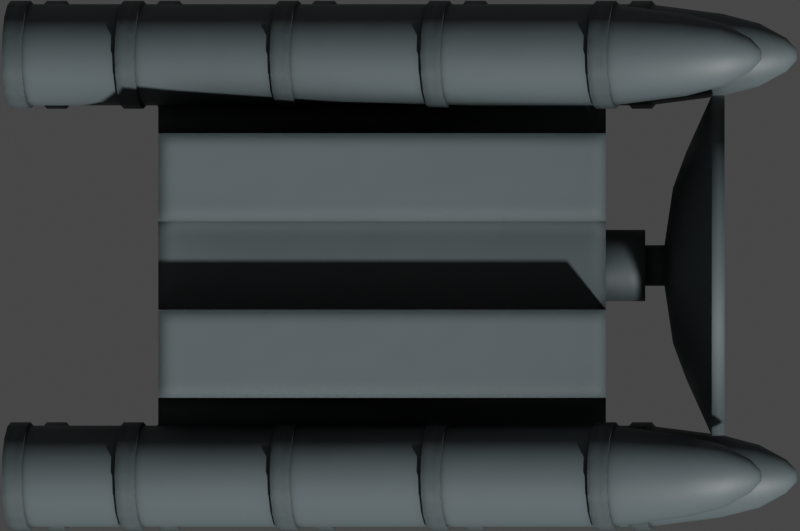 # Source: Crotale.blend  (saved by Blender 2.93.20; exported with 4.5.12 LTS)
import bpy
from mathutils import Matrix  # noqa: F401  (used for matrix-valued properties, if any)

bpy.ops.wm.read_factory_settings(use_empty=True)
scene = bpy.context.scene
scene.name = 'Scene'

# ---- collections
col_collection = bpy.data.collections.new('Collection'); scene.collection.children.link(col_collection)

# ---- materials (node trees are filled in below, after node groups)
mat_deck_dark = bpy.data.materials.new('Deck Dark')

# ---- node groups
ng_mk48_shader = bpy.data.node_groups.new('Mk48 Shader', 'ShaderNodeTree')
_s = ng_mk48_shader.interface.new_socket(name='BSDF', in_out='OUTPUT', socket_type='NodeSocketShader')
_s = ng_mk48_shader.interface.new_socket(name='Color', in_out='INPUT', socket_type='NodeSocketColor')
_s.default_value = (0.2529, 0.2529, 0.2529, 1.0)
_s = ng_mk48_shader.interface.new_socket(name='Roughness', in_out='INPUT', socket_type='NodeSocketFloat')
_s.subtype = 'FACTOR'
_s.default_value = 0.5
_s.min_value = 0.0
_s.max_value = 1.0
_s = ng_mk48_shader.interface.new_socket(name='Metallic', in_out='INPUT', socket_type='NodeSocketFloat')
_s.subtype = 'FACTOR'
_s.default_value = 1.0
_s.min_value = 0.0
_s.max_value = 1.0
_N = ng_mk48_shader.nodes; _L = ng_mk48_shader.links
n0 = _N.new('NodeGroupOutput'); n0.name = 'Group Output'; n0.location = (421, 0)
n1 = _N.new('ShaderNodeBsdfPrincipled'); n1.name = 'Principled BSDF'; n1.location = (131, 46)
n1.distribution = 'GGX'
n1.subsurface_method = 'BURLEY'
n1.inputs[3].default_value = 1.45
n1.inputs[27].default_value = (0.0, 0.0, 0.0, 1.0)
n1.inputs[28].default_value = 1.0
n2 = _N.new('ShaderNodeAmbientOcclusion'); n2.name = 'Ambient Occlusion'; n2.location = (-85, 128)
n2.samples = 8
n3 = _N.new('ShaderNodeBevel'); n3.name = 'Bevel'; n3.location = (-265, -248)
n3.inputs[0].default_value = 0.1
n4 = _N.new('NodeGroupInput'); n4.name = 'Mk48 Shader'; n4.location = (-468, -27)
n5 = _N.new('ShaderNodeNewGeometry'); n5.name = 'Geometry'; n5.location = (-875, -245)
n6 = _N.new('ShaderNodeBump'); n6.name = 'Bump'; n6.location = (-470, -299)
n6.inputs[0].default_value = 0.01
n6.inputs[1].default_value = 1.0
n6.inputs[2].default_value = 1.0
n7 = _N.new('ShaderNodeTexNoise'); n7.name = 'Noise Texture'; n7.location = (-671, -234)
n7.inputs[2].default_value = 2.0
_L.new(n1.outputs[0], n0.inputs[0])
_L.new(n2.outputs[0], n1.inputs[0])
_L.new(n4.outputs[0], n2.inputs[0])
_L.new(n4.outputs[1], n1.inputs[2])
_L.new(n4.outputs[2], n1.inputs[1])
_L.new(n3.outputs[0], n2.inputs[2])
_L.new(n5.outputs[0], n7.inputs[0])
_L.new(n7.outputs[0], n6.inputs[3])
_L.new(n6.outputs[0], n3.inputs[1])
_L.new(n3.outputs[0], n1.inputs[5])
n0.is_active_output = True
ng_auto_smooth = bpy.data.node_groups.new('Auto Smooth', 'GeometryNodeTree')
_s = ng_auto_smooth.interface.new_socket(name='Geometry', in_out='OUTPUT', socket_type='NodeSocketGeometry')
_s = ng_auto_smooth.interface.new_socket(name='Geometry', in_out='INPUT', socket_type='NodeSocketGeometry')
_s = ng_auto_smooth.interface.new_socket(name='Angle', in_out='INPUT', socket_type='NodeSocketFloat')
_s.subtype = 'ANGLE'
_s.min_value = 0.0
_s.max_value = 3.142
ng_auto_smooth.is_modifier = True
_N = ng_auto_smooth.nodes; _L = ng_auto_smooth.links
n0 = _N.new('NodeGroupOutput'); n0.name = 'Group Output'; n0.location = (480, -100)
n1 = _N.new('NodeGroupInput'); n1.name = 'Group Input'; n1.location = (-420, -300)
n2 = _N.new('NodeGroupInput'); n2.name = 'Group Input.001'; n2.location = (-60, -100)
n3 = _N.new('GeometryNodeSetShadeSmooth'); n3.name = 'Set Shade Smooth'; n3.location = (120, -100)
n3.domain = 'EDGE'
n4 = _N.new('GeometryNodeSetShadeSmooth'); n4.name = 'Set Shade Smooth.001'; n4.location = (300, -100)
n5 = _N.new('GeometryNodeInputMeshEdgeAngle'); n5.name = 'Edge Angle'; n5.location = (-420, -220)
n6 = _N.new('GeometryNodeInputEdgeSmooth'); n6.name = 'Is Edge Smooth'; n6.location = (-60, -160)
n7 = _N.new('GeometryNodeInputShadeSmooth'); n7.name = 'Is Face Smooth'; n7.location = (-240, -340)
n8 = _N.new('FunctionNodeBooleanMath'); n8.name = 'Boolean Math'; n8.location = (-60, -220)
n9 = _N.new('FunctionNodeCompare'); n9.name = 'Compare'; n9.location = (-240, -180)
n9.operation = 'LESS_EQUAL'
_L.new(n5.outputs[0], n9.inputs[0])
_L.new(n4.outputs[0], n0.inputs[0])
_L.new(n1.outputs[1], n9.inputs[1])
_L.new(n9.outputs[0], n8.inputs[0])
_L.new(n7.outputs[0], n8.inputs[1])
_L.new(n2.outputs[0], n3.inputs[0])
_L.new(n6.outputs[0], n3.inputs[1])
_L.new(n3.outputs[0], n4.inputs[0])
_L.new(n8.outputs[0], n3.inputs[2])
n0.is_active_output = True

# ---- material node trees
mat_deck_dark.use_nodes = True; mat_deck_dark.node_tree.nodes.clear()
_N = mat_deck_dark.node_tree.nodes; _L = mat_deck_dark.node_tree.links
n0 = _N.new('ShaderNodeOutputMaterial'); n0.name = 'Material Output'; n0.location = (300, 300)
n1 = _N.new('ShaderNodeGroup'); n1.name = 'Mk48 Shader'; n1.location = (-18, 321)
n1.label = 'Mk48 Shader'
n1.node_tree = ng_mk48_shader
n1.inputs[0].default_value = (0.1081, 0.1348, 0.1424, 1.0)
n1.inputs[1].default_value = 0.5
n1.inputs[2].default_value = 0.0
_L.new(n1.outputs[0], n0.inputs[0])
n0.is_active_output = True

# ---- world
world_world = bpy.data.worlds.new('World'); scene.world = world_world
world_world.use_nodes = True; world_world.node_tree.nodes.clear()
_N = world_world.node_tree.nodes; _L = world_world.node_tree.links
n0 = _N.new('ShaderNodeOutputWorld'); n0.name = 'World Output'; n0.location = (300, 300)
n1 = _N.new('ShaderNodeBackground'); n1.name = 'Background'; n1.location = (10, 300)
n1.inputs[0].default_value = (0.05088, 0.05088, 0.05088, 1.0)
_L.new(n1.outputs[0], n0.inputs[0])
n0.is_active_output = True
world_world.color = (0.05088, 0.05088, 0.05088)
world_world.use_sun_shadow = False
world_world.sun_shadow_jitter_overblur = 0.0

# ---- cameras
cam_camera = bpy.data.cameras.new('Camera')
cam_camera.type = 'ORTHO'
cam_camera.clip_end = 100.0
cam_camera.ortho_scale = 3.575
cam_camera.show_mist = True

# ---- meshes
me_cylinder_001 = bpy.data.meshes.new('Cylinder.001')
me_cylinder_001.from_pydata([(-1.589, -0.7153, -0.4622), (1.799, -0.9165, -0.4622), (-1.589, -0.7325, -0.5488), (1.799, -0.9184, -0.4718), (-1.589, -0.7816, -0.6223), (1.799, -0.9239, -0.48), (-1.589, -0.855, -0.6714), (1.799, -0.932, -0.4855), (-1.589, -0.9416, -0.6886), (1.799, -0.9416, -0.4874), (-1.589, -1.028, -0.6714), (1.799, -0.9513, -0.4855), (-1.589, -1.102, -0.6223), (1.799, -0.9594, -0.48), (-1.589, -1.151, -0.5488), (1.799, -0.9649, -0.4718), (-1.589, -1.168, -0.4622), (1.799, -0.9668, -0.4622), (-1.589, -1.151, -0.3756), (1.799, -0.9649, -0.4526), (-1.589, -1.102, -0.3021), (1.799, -0.9594, -0.4444), (-1.589, -1.028, -0.2531), (1.799, -0.9513, -0.439), (-1.589, -0.9416, -0.2358), (1.799, -0.9416, -0.4371), (-1.589, -0.855, -0.2531), (1.799, -0.932, -0.439), (-1.589, -0.7816, -0.3021), (1.799, -0.9239, -0.4444), (-1.589, -0.7325, -0.3756), (1.799, -0.9184, -0.4526), (1.126, -0.7153, -0.4622), (1.126, -0.7325, -0.5488), (1.126, -0.7816, -0.6223), (1.126, -0.855, -0.6714), (1.126, -0.9416, -0.6886), (1.126, -1.028, -0.6714), (1.126, -1.102, -0.6223), (1.126, -1.151, -0.5488), (1.126, -1.168, -0.4622), (1.126, -1.151, -0.3756), (1.126, -1.102, -0.3021), (1.126, -1.028, -0.2531), (1.126, -0.9416, -0.2358), (1.126, -0.855, -0.2531), (1.126, -0.7816, -0.3021), (1.126, -0.7325, -0.3756), (1.462, -0.7578, -0.4622), (1.462, -0.7718, -0.5326), (1.462, -0.8117, -0.5922), (1.462, -0.8713, -0.6321), (1.462, -0.9416, -0.646), (1.462, -1.012, -0.6321), (1.462, -1.072, -0.5922), (1.462, -1.111, -0.5326), (1.462, -1.125, -0.4622), (1.462, -1.111, -0.3919), (1.462, -1.072, -0.3322), (1.462, -1.012, -0.2924), (1.462, -0.9416, -0.2784), (1.462, -0.8713, -0.2924), (1.462, -0.8117, -0.3322), (1.462, -0.7718, -0.3919), (1.631, -0.8016, -0.4622), (1.631, -0.8122, -0.5158), (1.631, -0.8426, -0.5613), (1.631, -0.888, -0.5916), (1.631, -0.9416, -0.6023), (1.631, -0.9952, -0.5916), (1.631, -1.041, -0.5613), (1.631, -1.071, -0.5158), (1.631, -1.082, -0.4622), (1.631, -1.071, -0.4086), (1.631, -1.041, -0.3632), (1.631, -0.9952, -0.3328), (1.631, -0.9416, -0.3222), (1.631, -0.888, -0.3328), (1.631, -0.8426, -0.3632), (1.631, -0.8122, -0.4086), (1.753, -0.8672, -0.4622), (1.753, -0.8729, -0.4907), (1.753, -0.889, -0.5148), (1.753, -0.9132, -0.531), (1.753, -0.9416, -0.5366), (1.753, -0.9701, -0.531), (1.753, -0.9943, -0.5148), (1.753, -1.01, -0.4907), (1.753, -1.016, -0.4622), (1.753, -1.01, -0.4337), (1.753, -0.9943, -0.4096), (1.753, -0.9701, -0.3935), (1.753, -0.9416, -0.3878), (1.753, -0.9132, -0.3935), (1.753, -0.889, -0.4096), (1.753, -0.8729, -0.4337)], [], [(80, 1, 3, 81), (81, 3, 5, 82), (82, 5, 7, 83), (83, 7, 9, 84), (84, 9, 11, 85), (85, 11, 13, 86), (86, 13, 15, 87), (87, 15, 17, 88), (88, 17, 19, 89), (89, 19, 21, 90), (90, 21, 23, 91), (91, 23, 25, 92), (92, 25, 27, 93), (93, 27, 29, 94), (3, 1, 31, 29, 27, 25, 23, 21, 19, 17, 15, 13, 11, 9, 7, 5), (94, 29, 31, 95), (95, 31, 1, 80), (0, 2, 4, 6, 8, 10, 12, 14, 16, 18, 20, 22, 24, 26, 28, 30), (30, 47, 32, 0), (28, 46, 47, 30), (26, 45, 46, 28), (24, 44, 45, 26), (22, 43, 44, 24), (20, 42, 43, 22), (18, 41, 42, 20), (16, 40, 41, 18), (14, 39, 40, 16), (12, 38, 39, 14), (10, 37, 38, 12), (8, 36, 37, 10), (6, 35, 36, 8), (4, 34, 35, 6), (2, 33, 34, 4), (0, 32, 33, 2), (47, 63, 48, 32), (46, 62, 63, 47), (45, 61, 62, 46), (44, 60, 61, 45), (43, 59, 60, 44), (42, 58, 59, 43), (41, 57, 58, 42), (40, 56, 57, 41), (39, 55, 56, 40), (38, 54, 55, 39), (37, 53, 54, 38), (36, 52, 53, 37), (35, 51, 52, 36), (34, 50, 51, 35), (33, 49, 50, 34), (32, 48, 49, 33), (63, 79, 64, 48), (62, 78, 79, 63), (61, 77, 78, 62), (60, 76, 77, 61), (59, 75, 76, 60), (58, 74, 75, 59), (57, 73, 74, 58), (56, 72, 73, 57), (55, 71, 72, 56), (54, 70, 71, 55), (53, 69, 70, 54), (52, 68, 69, 53), (51, 67, 68, 52), (50, 66, 67, 51), (49, 65, 66, 50), (48, 64, 65, 49), (79, 95, 80, 64), (78, 94, 95, 79), (77, 93, 94, 78), (76, 92, 93, 77), (75, 91, 92, 76), (74, 90, 91, 75), (73, 89, 90, 74), (72, 88, 89, 73), (71, 87, 88, 72), (70, 86, 87, 71), (69, 85, 86, 70), (68, 84, 85, 69), (67, 83, 84, 68), (66, 82, 83, 67), (65, 81, 82, 66), (64, 80, 81, 65)])
me_cylinder_001.polygons.foreach_set('use_smooth', [True] * 82)
_uv = me_cylinder_001.uv_layers.new(name='UVMap')
_uv.uv.foreach_set('vector', [1.0, 0.9931, 1.0, 1.0, 0.9375, 1.0, 0.9375, 0.9931, 0.9375, 0.9931, 0.9375, 1.0, 0.875, 1.0, 0.875, 0.9931, 0.875, 0.9931, 0.875, 1.0, 0.8125, 1.0, 0.8125, 0.9931, 0.8125, 0.9931, 0.8125, 1.0, 0.75, 1.0, 0.75, 0.9931, 0.75, 0.9931, 0.75, 1.0, 0.6875, 1.0, 0.6875, 0.9931, 0.6875, 0.9931, 0.6875, 1.0, 0.625, 1.0, 0.625, 0.9931, 0.625, 0.9931, 0.625, 1.0, 0.5625, 1.0, 0.5625, 0.9931, 0.5625, 0.9931, 0.5625, 1.0, 0.5, 1.0, 0.5, 0.9931, 0.5, 0.9931, 0.5, 1.0, 0.4375, 1.0, 0.4375, 0.9931, 0.4375, 0.9931, 0.4375, 1.0, 0.375, 1.0, 0.375, 0.9931, 0.375, 0.9931, 0.375, 1.0, 0.3125, 1.0, 0.3125, 0.9931, 0.3125, 0.9931, 0.3125, 1.0, 0.25, 1.0, 0.25, 0.9931, 0.25, 0.9931, 0.25, 1.0, 0.1875, 1.0, 0.1875, 0.9931, 0.1875, 0.9931, 0.1875, 1.0, 0.125, 1.0, 0.125, 0.9931, 0.3418, 0.4717, 0.25, 0.49, 0.1582, 0.4717, 0.08029, 0.4197, 0.02827, 0.3418, 0.01, 0.25, 0.02827, 0.1582, 0.08029, 0.08029, 0.1582, 0.02827, 0.25, 0.01, 0.3418, 0.02827, 0.4197, 0.08029, 0.4717, 0.1582, 0.49, 0.25, 0.4717, 0.3418, 0.4197, 0.4197, 0.125, 0.9931, 0.125, 1.0, 0.0625, 1.0, 0.0625, 0.9931, 0.0625, 0.9931, 0.0625, 1.0, 0.0, 1.0, 0.0, 0.9931, 0.75, 0.49, 0.8418, 0.4717, 0.9197, 0.4197, 0.9717, 0.3418, 0.99, 0.25, 0.9717, 0.1582, 0.9197, 0.08029, 0.8418, 0.02827, 0.75, 0.01, 0.6582, 0.02827, 0.5803, 0.08029, 0.5283, 0.1582, 0.51, 0.25, 0.5283, 0.3418, 0.5803, 0.4197, 0.6582, 0.4717, 0.0625, 0.5, 0.0625, 0.8987, 0.0, 0.8987, 0.0, 0.5, 0.125, 0.5, 0.125, 0.8987, 0.0625, 0.8987, 0.0625, 0.5, 0.1875, 0.5, 0.1875, 0.8987, 0.125, 0.8987, 0.125, 0.5, 0.25, 0.5, 0.25, 0.8987, 0.1875, 0.8987, 0.1875, 0.5, 0.3125, 0.5, 0.3125, 0.8987, 0.25, 0.8987, 0.25, 0.5, 0.375, 0.5, 0.375, 0.8987, 0.3125, 0.8987, 0.3125, 0.5, 0.4375, 0.5, 0.4375, 0.8987, 0.375, 0.8987, 0.375, 0.5, 0.5, 0.5, 0.5, 0.8987, 0.4375, 0.8987, 0.4375, 0.5, 0.5625, 0.5, 0.5625, 0.8987, 0.5, 0.8987, 0.5, 0.5, 0.625, 0.5, 0.625, 0.8987, 0.5625, 0.8987, 0.5625, 0.5, 0.6875, 0.5, 0.6875, 0.8987, 0.625, 0.8987, 0.625, 0.5, 0.75, 0.5, 0.75, 0.8987, 0.6875, 0.8987, 0.6875, 0.5, 0.8125, 0.5, 0.8125, 0.8987, 0.75, 0.8987, 0.75, 0.5, 0.875, 0.5, 0.875, 0.8987, 0.8125, 0.8987, 0.8125, 0.5, 0.9375, 0.5, 0.9375, 0.8987, 0.875, 0.8987, 0.875, 0.5, 1.0, 0.5, 1.0, 0.8987, 0.9375, 0.8987, 0.9375, 0.5, 0.0625, 0.8987, 0.0625, 0.9493, 0.0, 0.9493, 0.0, 0.8987, 0.125, 0.8987, 0.125, 0.9493, 0.0625, 0.9493, 0.0625, 0.8987, 0.1875, 0.8987, 0.1875, 0.9493, 0.125, 0.9493, 0.125, 0.8987, 0.25, 0.8987, 0.25, 0.9493, 0.1875, 0.9493, 0.1875, 0.8987, 0.3125, 0.8987, 0.3125, 0.9493, 0.25, 0.9493, 0.25, 0.8987, 0.375, 0.8987, 0.375, 0.9493, 0.3125, 0.9493, 0.3125, 0.8987, 0.4375, 0.8987, 0.4375, 0.9493, 0.375, 0.9493, 0.375, 0.8987, 0.5, 0.8987, 0.5, 0.9493, 0.4375, 0.9493, 0.4375, 0.8987, 0.5625, 0.8987, 0.5625, 0.9493, 0.5, 0.9493, 0.5, 0.8987, 0.625, 0.8987, 0.625, 0.9493, 0.5625, 0.9493, 0.5625, 0.8987, 0.6875, 0.8987, 0.6875, 0.9493, 0.625, 0.9493, 0.625, 0.8987, 0.75, 0.8987, 0.75, 0.9493, 0.6875, 0.9493, 0.6875, 0.8987, 0.8125, 0.8987, 0.8125, 0.9493, 0.75, 0.9493, 0.75, 0.8987, 0.875, 0.8987, 0.875, 0.9493, 0.8125, 0.9493, 0.8125, 0.8987, 0.9375, 0.8987, 0.9375, 0.9493, 0.875, 0.9493, 0.875, 0.8987, 1.0, 0.8987, 1.0, 0.9493, 0.9375, 0.9493, 0.9375, 0.8987, 0.0625, 0.9493, 0.0625, 0.9747, 0.0, 0.9747, 0.0, 0.9493, 0.125, 0.9493, 0.125, 0.9747, 0.0625, 0.9747, 0.0625, 0.9493, 0.1875, 0.9493, 0.1875, 0.9747, 0.125, 0.9747, 0.125, 0.9493, 0.25, 0.9493, 0.25, 0.9747, 0.1875, 0.9747, 0.1875, 0.9493, 0.3125, 0.9493, 0.3125, 0.9747, 0.25, 0.9747, 0.25, 0.9493, 0.375, 0.9493, 0.375, 0.9747, 0.3125, 0.9747, 0.3125, 0.9493, 0.4375, 0.9493, 0.4375, 0.9747, 0.375, 0.9747, 0.375, 0.9493, 0.5, 0.9493, 0.5, 0.9747, 0.4375, 0.9747, 0.4375, 0.9493, 0.5625, 0.9493, 0.5625, 0.9747, 0.5, 0.9747, 0.5, 0.9493, 0.625, 0.9493, 0.625, 0.9747, 0.5625, 0.9747, 0.5625, 0.9493, 0.6875, 0.9493, 0.6875, 0.9747, 0.625, 0.9747, 0.625, 0.9493, 0.75, 0.9493, 0.75, 0.9747, 0.6875, 0.9747, 0.6875, 0.9493, 0.8125, 0.9493, 0.8125, 0.9747, 0.75, 0.9747, 0.75, 0.9493, 0.875, 0.9493, 0.875, 0.9747, 0.8125, 0.9747, 0.8125, 0.9493, 0.9375, 0.9493, 0.9375, 0.9747, 0.875, 0.9747, 0.875, 0.9493, 1.0, 0.9493, 1.0, 0.9747, 0.9375, 0.9747, 0.9375, 0.9493, 0.0625, 0.9747, 0.0625, 0.9931, 0.0, 0.9931, 0.0, 0.9747, 0.125, 0.9747, 0.125, 0.9931, 0.0625, 0.9931, 0.0625, 0.9747, 0.1875, 0.9747, 0.1875, 0.9931, 0.125, 0.9931, 0.125, 0.9747, 0.25, 0.9747, 0.25, 0.9931, 0.1875, 0.9931, 0.1875, 0.9747, 0.3125, 0.9747, 0.3125, 0.9931, 0.25, 0.9931, 0.25, 0.9747, 0.375, 0.9747, 0.375, 0.9931, 0.3125, 0.9931, 0.3125, 0.9747, 0.4375, 0.9747, 0.4375, 0.9931, 0.375, 0.9931, 0.375, 0.9747, 0.5, 0.9747, 0.5, 0.9931, 0.4375, 0.9931, 0.4375, 0.9747, 0.5625, 0.9747, 0.5625, 0.9931, 0.5, 0.9931, 0.5, 0.9747, 0.625, 0.9747, 0.625, 0.9931, 0.5625, 0.9931, 0.5625, 0.9747, 0.6875, 0.9747, 0.6875, 0.9931, 0.625, 0.9931, 0.625, 0.9747, 0.75, 0.9747, 0.75, 0.9931, 0.6875, 0.9931, 0.6875, 0.9747, 0.8125, 0.9747, 0.8125, 0.9931, 0.75, 0.9931, 0.75, 0.9747, 0.875, 0.9747, 0.875, 0.9931, 0.8125, 0.9931, 0.8125, 0.9747, 0.9375, 0.9747, 0.9375, 0.9931, 0.875, 0.9931, 0.875, 0.9747, 1.0, 0.9747, 1.0, 0.9931, 0.9375, 0.9931, 0.9375, 0.9747])
me_cylinder_001.materials.append(mat_deck_dark)
me_cylinder_001.use_remesh_fix_poles = True
me_cylinder_001.use_remesh_preserve_attributes = False
me_cylinder_001.update()
me_cylinder_002 = bpy.data.meshes.new('Cylinder.002')
me_cylinder_002.from_pydata([(-0.2402, 0.09106, -9.877e-08), (-0.1446, 0.347, -1.297e-07), (-0.2402, 0.08931, -0.01776), (-0.1446, 0.3403, -0.06769), (-0.2402, 0.08413, -0.03485), (-0.1446, 0.3205, -0.1328), (-0.2402, 0.07571, -0.05059), (-0.1446, 0.2885, -0.1928), (-0.2402, 0.06439, -0.06439), (-0.1446, 0.2453, -0.2453), (-0.2402, 0.05059, -0.07571), (-0.1446, 0.1928, -0.2885), (-0.2402, 0.03485, -0.08413), (-0.1446, 0.1328, -0.3205), (-0.2402, 0.01776, -0.08931), (-0.1446, 0.06769, -0.3403), (-0.2402, -2.941e-08, -0.09106), (-0.1446, -2.97e-08, -0.347), (-0.2402, -0.01776, -0.08931), (-0.1446, -0.06769, -0.3403), (-0.2402, -0.03485, -0.08413), (-0.1446, -0.1328, -0.3205), (-0.2402, -0.05059, -0.07571), (-0.1446, -0.1928, -0.2885), (-0.2402, -0.06439, -0.06439), (-0.1446, -0.2453, -0.2453), (-0.2402, -0.07571, -0.05059), (-0.1446, -0.2885, -0.1928), (-0.2402, -0.08413, -0.03485), (-0.1446, -0.3205, -0.1328), (-0.2402, -0.08931, -0.01776), (-0.1446, -0.3403, -0.06769), (-0.2402, -0.09106, -9.703e-08), (-0.1446, -0.347, -4.226e-08), (-0.2402, -0.08931, 0.01776), (-0.1446, -0.3403, 0.06769), (-0.2402, -0.08413, 0.03485), (-0.1446, -0.3205, 0.1328), (-0.2402, -0.07571, 0.05059), (-0.1446, -0.2885, 0.1928), (-0.2402, -0.06439, 0.06439), (-0.1446, -0.2453, 0.2453), (-0.2402, -0.05059, 0.07571), (-0.1446, -0.1928, 0.2885), (-0.2402, -0.03485, 0.08413), (-0.1446, -0.1328, 0.3205), (-0.2402, -0.01776, 0.08931), (-0.1446, -0.06769, 0.3403), (-0.2402, 5.219e-09, 0.09106), (-0.1446, 5.693e-09, 0.347), (-0.2402, 0.01776, 0.08931), (-0.1446, 0.06769, 0.3403), (-0.2402, 0.03485, 0.08413), (-0.1446, 0.1328, 0.3205), (-0.2402, 0.05059, 0.07571), (-0.1446, 0.1928, 0.2885), (-0.2402, 0.06439, 0.06439), (-0.1446, 0.2453, 0.2453), (-0.2402, 0.07571, 0.05059), (-0.1446, 0.2885, 0.1928), (-0.2402, 0.08413, 0.03485), (-0.1446, 0.3205, 0.1328), (-0.2402, 0.08931, 0.01776), (-0.1446, 0.3403, 0.06769), (-0.02874, 0.7604, -1.264e-07), (-0.02874, 0.7458, -0.1483), (0.02874, 0.7458, -0.1483), (0.02874, 0.7604, -1.287e-07), (-0.02874, 0.7025, -0.291), (0.02874, 0.7025, -0.291), (-0.02874, 0.6322, -0.4224), (0.02874, 0.6322, -0.4224), (-0.02874, 0.5377, -0.5377), (0.02874, 0.5377, -0.5377), (-0.02874, 0.4224, -0.6322), (0.02874, 0.4224, -0.6322), (-0.02874, 0.291, -0.7025), (0.02874, 0.291, -0.7025), (-0.02874, 0.1483, -0.7458), (0.02874, 0.1483, -0.7458), (-0.02874, -3.757e-08, -0.7604), (0.02874, -3.757e-08, -0.7604), (-0.02874, -0.1483, -0.7458), (0.02874, -0.1483, -0.7458), (-0.02874, -0.291, -0.7025), (0.02874, -0.291, -0.7025), (-0.02874, -0.4224, -0.6322), (0.02874, -0.4224, -0.6322), (-0.02874, -0.5377, -0.5377), (0.02874, -0.5377, -0.5377), (-0.02874, -0.6322, -0.4224), (0.02874, -0.6322, -0.4224), (-0.02874, -0.7025, -0.291), (0.02874, -0.7025, -0.291), (-0.02874, -0.7458, -0.1483), (0.02874, -0.7458, -0.1483), (-0.02874, -0.7604, -5.97e-08), (0.02874, -0.7604, -6.208e-08), (-0.02874, -0.7458, 0.1483), (0.02874, -0.7458, 0.1483), (-0.02874, -0.7025, 0.291), (0.02874, -0.7025, 0.291), (-0.02874, -0.6322, 0.4224), (0.02874, -0.6322, 0.4224), (-0.02874, -0.5377, 0.5377), (0.02874, -0.5377, 0.5377), (-0.02874, -0.4224, 0.6322), (0.02874, -0.4224, 0.6322), (-0.02874, -0.291, 0.7025), (0.02874, -0.291, 0.7025), (-0.02874, -0.1483, 0.7458), (0.02874, -0.1483, 0.7458), (-0.02874, 4.74e-09, 0.7604), (0.02874, 4.74e-09, 0.7604), (-0.02874, 0.1483, 0.7458), (0.02874, 0.1483, 0.7458), (-0.02874, 0.291, 0.7025), (0.02874, 0.291, 0.7025), (-0.02874, 0.4224, 0.6322), (0.02874, 0.4224, 0.6322), (-0.02874, 0.5377, 0.5377), (0.02874, 0.5377, 0.5377), (-0.02874, 0.6322, 0.4224), (0.02874, 0.6322, 0.4224), (-0.02874, 0.7025, 0.291), (0.02874, 0.7025, 0.291), (-0.02874, 0.7458, 0.1483), (0.02874, 0.7458, 0.1483), (-0.1434, 0.5058, -1.33e-07), (-0.1434, 0.496, -0.09867), (-0.08587, 0.496, -0.09867), (-0.08587, 0.5058, -1.344e-07), (-0.1434, 0.4673, -0.1935), (-0.08587, 0.4673, -0.1935), (-0.1434, 0.4205, -0.281), (-0.08587, 0.4205, -0.281), (-0.1434, 0.3576, -0.3576), (-0.08587, 0.3576, -0.3576), (-0.1434, 0.281, -0.4205), (-0.08587, 0.281, -0.4205), (-0.1434, 0.1935, -0.4673), (-0.08587, 0.1935, -0.4673), (-0.1434, 0.09867, -0.496), (-0.08587, 0.09867, -0.496), (-0.1434, -3.089e-08, -0.5058), (-0.08587, -3.089e-08, -0.5058), (-0.1434, -0.09867, -0.496), (-0.08587, -0.09867, -0.496), (-0.1434, -0.1935, -0.4673), (-0.08587, -0.1935, -0.4673), (-0.1434, -0.281, -0.4205), (-0.08587, -0.281, -0.4205), (-0.1434, -0.3576, -0.3576), (-0.08587, -0.3576, -0.3576), (-0.1434, -0.4205, -0.281), (-0.08587, -0.4205, -0.281), (-0.1434, -0.4673, -0.1935), (-0.08587, -0.4673, -0.1935), (-0.1434, -0.496, -0.09867), (-0.08587, -0.496, -0.09867), (-0.1434, -0.5058, -7.304e-08), (-0.08587, -0.5058, -7.733e-08), (-0.1434, -0.496, 0.09867), (-0.08587, -0.496, 0.09867), (-0.1434, -0.4673, 0.1935), (-0.08587, -0.4673, 0.1935), (-0.1434, -0.4205, 0.281), (-0.08587, -0.4205, 0.281), (-0.1434, -0.3576, 0.3576), (-0.08587, -0.3576, 0.3576), (-0.1434, -0.281, 0.4205), (-0.08587, -0.281, 0.4205), (-0.1434, -0.1935, 0.4673), (-0.08587, -0.1935, 0.4673), (-0.1434, -0.09867, 0.496), (-0.08587, -0.09867, 0.496), (-0.1434, 5.693e-09, 0.5058), (-0.08587, 5.693e-09, 0.5058), (-0.1434, 0.09867, 0.496), (-0.08587, 0.09867, 0.496), (-0.1434, 0.1935, 0.4673), (-0.08587, 0.1935, 0.4673), (-0.1434, 0.281, 0.4205), (-0.08587, 0.281, 0.4205), (-0.1434, 0.3576, 0.3576), (-0.08587, 0.3576, 0.3576), (-0.1434, 0.4205, 0.281), (-0.08587, 0.4205, 0.281), (-0.1434, 0.4673, 0.1935), (-0.08587, 0.4673, 0.1935), (-0.1434, 0.496, 0.09867), (-0.08587, 0.496, 0.09867), (-0.2021, 0.347, -1.295e-07), (-0.2021, 0.3403, -0.06769), (-0.2021, 0.3205, -0.1328), (-0.2021, 0.2885, -0.1928), (-0.2021, 0.2453, -0.2453), (-0.2021, 0.1928, -0.2885), (-0.2021, 0.1328, -0.3205), (-0.2021, 0.06769, -0.3403), (-0.2021, -2.97e-08, -0.347), (-0.2021, -0.06769, -0.3403), (-0.2021, -0.1328, -0.3205), (-0.2021, -0.1928, -0.2885), (-0.2021, -0.2453, -0.2453), (-0.2021, -0.2885, -0.1928), (-0.2021, -0.3205, -0.1328), (-0.2021, -0.3403, -0.06769), (-0.2021, -0.347, -8.434e-08), (-0.2021, -0.3403, 0.06769), (-0.2021, -0.3205, 0.1328), (-0.2021, -0.2885, 0.1928), (-0.2021, -0.2453, 0.2453), (-0.2021, -0.1928, 0.2885), (-0.2021, -0.1328, 0.3205), (-0.2021, -0.06769, 0.3403), (-0.2021, 5.693e-09, 0.347), (-0.2021, 0.06769, 0.3403), (-0.2021, 0.1328, 0.3205), (-0.2021, 0.1928, 0.2885), (-0.2021, 0.2453, 0.2453), (-0.2021, 0.2885, 0.1928), (-0.2021, 0.3205, 0.1328), (-0.2021, 0.3403, 0.06769), (-0.3258, 0.09106, -9.738e-08), (-0.3258, 0.08931, -0.01776), (-0.3258, 0.08413, -0.03485), (-0.3258, 0.07571, -0.05059), (-0.3258, 0.06439, -0.06439), (-0.3258, 0.05059, -0.07571), (-0.3258, 0.03485, -0.08413), (-0.3258, 0.01776, -0.08931), (-0.3258, -2.172e-08, -0.09106), (-0.3258, -0.01776, -0.08931), (-0.3258, -0.03485, -0.08413), (-0.3258, -0.05059, -0.07571), (-0.3258, -0.06439, -0.06439), (-0.3258, -0.07571, -0.05059), (-0.3258, -0.08413, -0.03485), (-0.3258, -0.08931, -0.01776), (-0.3258, -0.09106, -9.564e-08), (-0.3258, -0.08931, 0.01776), (-0.3258, -0.08413, 0.03485), (-0.3258, -0.07571, 0.05059), (-0.3258, -0.06439, 0.06439), (-0.3258, -0.05059, 0.07571), (-0.3258, -0.03485, 0.08413), (-0.3258, -0.01776, 0.08931), (-0.3258, 1.291e-08, 0.09106), (-0.3258, 0.01776, 0.08931), (-0.3258, 0.03485, 0.08413), (-0.3258, 0.05059, 0.07571), (-0.3258, 0.06439, 0.06439), (-0.3258, 0.07571, 0.05059), (-0.3258, 0.08413, 0.03485), (-0.3258, 0.08931, 0.01776), (-0.3258, 0.1595, -1.706e-07), (-0.3258, 0.1564, -0.03112), (-0.3258, 0.1474, -0.06104), (-0.3258, 0.1326, -0.08861), (-0.3258, 0.1128, -0.1128), (-0.3258, 0.08861, -0.1326), (-0.3258, 0.06104, -0.1474), (-0.3258, 0.03112, -0.1564), (-0.3258, -5.231e-08, -0.1595), (-0.3258, -0.03112, -0.1564), (-0.3258, -0.06104, -0.1474), (-0.3258, -0.08861, -0.1326), (-0.3258, -0.1128, -0.1128), (-0.3258, -0.1326, -0.08861), (-0.3258, -0.1474, -0.06104), (-0.3258, -0.1564, -0.03112), (-0.3258, -0.1595, -1.675e-07), (-0.3258, -0.1564, 0.03112), (-0.3258, -0.1474, 0.06104), (-0.3258, -0.1326, 0.08861), (-0.3258, -0.1128, 0.1128), (-0.3258, -0.08861, 0.1326), (-0.3258, -0.06104, 0.1474), (-0.3258, -0.03112, 0.1564), (-0.3258, 8.357e-09, 0.1595), (-0.3258, 0.03112, 0.1564), (-0.3258, 0.06104, 0.1474), (-0.3258, 0.08861, 0.1326), (-0.3258, 0.1128, 0.1128), (-0.3258, 0.1326, 0.08861), (-0.3258, 0.1474, 0.06104), (-0.3258, 0.1564, 0.03112), (-0.6528, 0.1595, -1.629e-07), (-0.6528, 0.1564, -0.03112), (-0.6528, 0.1474, -0.06104), (-0.6528, 0.1326, -0.08861), (-0.6528, 0.1128, -0.1128), (-0.6528, 0.08861, -0.1326), (-0.6528, 0.06104, -0.1474), (-0.6528, 0.03112, -0.1564), (-0.6528, -6.288e-09, -0.1595), (-0.6528, -0.03112, -0.1564), (-0.6528, -0.06104, -0.1474), (-0.6528, -0.08861, -0.1326), (-0.6528, -0.1128, -0.1128), (-0.6528, -0.1326, -0.08861), (-0.6528, -0.1474, -0.06104), (-0.6528, -0.1564, -0.03112), (-0.6528, -0.1595, -1.598e-07), (-0.6528, -0.1564, 0.03112), (-0.6528, -0.1474, 0.06104), (-0.6528, -0.1326, 0.08861), (-0.6528, -0.1128, 0.1128), (-0.6528, -0.08861, 0.1326), (-0.6528, -0.06104, 0.1474), (-0.6528, -0.03112, 0.1564), (-0.6528, 5.438e-08, 0.1595), (-0.6528, 0.03112, 0.1564), (-0.6528, 0.06104, 0.1474), (-0.6528, 0.08861, 0.1326), (-0.6528, 0.1128, 0.1128), (-0.6528, 0.1326, 0.08861), (-0.6528, 0.1474, 0.06104), (-0.6528, 0.1564, 0.03112)], [], [(64, 67, 66, 65), (65, 66, 69, 68), (68, 69, 71, 70), (70, 71, 73, 72), (72, 73, 75, 74), (74, 75, 77, 76), (76, 77, 79, 78), (78, 79, 81, 80), (80, 81, 83, 82), (82, 83, 85, 84), (84, 85, 87, 86), (86, 87, 89, 88), (88, 89, 91, 90), (90, 91, 93, 92), (92, 93, 95, 94), (94, 95, 97, 96), (96, 97, 99, 98), (98, 99, 101, 100), (100, 101, 103, 102), (102, 103, 105, 104), (104, 105, 107, 106), (106, 107, 109, 108), (108, 109, 111, 110), (110, 111, 113, 112), (112, 113, 115, 114), (114, 115, 117, 116), (116, 117, 119, 118), (118, 119, 121, 120), (120, 121, 123, 122), (122, 123, 125, 124), (3, 1, 63, 61, 59, 57, 55, 53, 51, 49, 47, 45, 43, 41, 39, 37, 35, 33, 31, 29, 27, 25, 23, 21, 19, 17, 15, 13, 11, 9, 7, 5), (124, 125, 127, 126), (126, 127, 67, 64), (40, 42, 245, 244), (129, 128, 64, 65), (131, 130, 66, 67), (132, 129, 65, 68), (130, 133, 69, 66), (134, 132, 68, 70), (133, 135, 71, 69), (136, 134, 70, 72), (135, 137, 73, 71), (138, 136, 72, 74), (137, 139, 75, 73), (140, 138, 74, 76), (139, 141, 77, 75), (142, 140, 76, 78), (141, 143, 79, 77), (144, 142, 78, 80), (143, 145, 81, 79), (146, 144, 80, 82), (145, 147, 83, 81), (148, 146, 82, 84), (147, 149, 85, 83), (150, 148, 84, 86), (149, 151, 87, 85), (152, 150, 86, 88), (151, 153, 89, 87), (154, 152, 88, 90), (153, 155, 91, 89), (156, 154, 90, 92), (155, 157, 93, 91), (158, 156, 92, 94), (157, 159, 95, 93), (160, 158, 94, 96), (159, 161, 97, 95), (162, 160, 96, 98), (161, 163, 99, 97), (164, 162, 98, 100), (163, 165, 101, 99), (166, 164, 100, 102), (165, 167, 103, 101), (168, 166, 102, 104), (167, 169, 105, 103), (170, 168, 104, 106), (169, 171, 107, 105), (172, 170, 106, 108), (171, 173, 109, 107), (174, 172, 108, 110), (173, 175, 111, 109), (176, 174, 110, 112), (175, 177, 113, 111), (178, 176, 112, 114), (177, 179, 115, 113), (180, 178, 114, 116), (179, 181, 117, 115), (182, 180, 116, 118), (181, 183, 119, 117), (184, 182, 118, 120), (183, 185, 121, 119), (186, 184, 120, 122), (185, 187, 123, 121), (188, 186, 122, 124), (187, 189, 125, 123), (190, 188, 124, 126), (189, 191, 127, 125), (128, 190, 126, 64), (191, 131, 67, 127), (193, 192, 128, 129), (1, 3, 130, 131), (194, 193, 129, 132), (3, 5, 133, 130), (195, 194, 132, 134), (5, 7, 135, 133), (196, 195, 134, 136), (7, 9, 137, 135), (197, 196, 136, 138), (9, 11, 139, 137), (198, 197, 138, 140), (11, 13, 141, 139), (199, 198, 140, 142), (13, 15, 143, 141), (200, 199, 142, 144), (15, 17, 145, 143), (201, 200, 144, 146), (17, 19, 147, 145), (202, 201, 146, 148), (19, 21, 149, 147), (203, 202, 148, 150), (21, 23, 151, 149), (204, 203, 150, 152), (23, 25, 153, 151), (205, 204, 152, 154), (25, 27, 155, 153), (206, 205, 154, 156), (27, 29, 157, 155), (207, 206, 156, 158), (29, 31, 159, 157), (208, 207, 158, 160), (31, 33, 161, 159), (209, 208, 160, 162), (33, 35, 163, 161), (210, 209, 162, 164), (35, 37, 165, 163), (211, 210, 164, 166), (37, 39, 167, 165), (212, 211, 166, 168), (39, 41, 169, 167), (213, 212, 168, 170), (41, 43, 171, 169), (214, 213, 170, 172), (43, 45, 173, 171), (215, 214, 172, 174), (45, 47, 175, 173), (216, 215, 174, 176), (47, 49, 177, 175), (217, 216, 176, 178), (49, 51, 179, 177), (218, 217, 178, 180), (51, 53, 181, 179), (219, 218, 180, 182), (53, 55, 183, 181), (220, 219, 182, 184), (55, 57, 185, 183), (221, 220, 184, 186), (57, 59, 187, 185), (222, 221, 186, 188), (59, 61, 189, 187), (223, 222, 188, 190), (61, 63, 191, 189), (192, 223, 190, 128), (63, 1, 131, 191), (2, 0, 192, 193), (4, 2, 193, 194), (6, 4, 194, 195), (8, 6, 195, 196), (10, 8, 196, 197), (12, 10, 197, 198), (14, 12, 198, 199), (16, 14, 199, 200), (18, 16, 200, 201), (20, 18, 201, 202), (22, 20, 202, 203), (24, 22, 203, 204), (26, 24, 204, 205), (28, 26, 205, 206), (30, 28, 206, 207), (32, 30, 207, 208), (34, 32, 208, 209), (36, 34, 209, 210), (38, 36, 210, 211), (40, 38, 211, 212), (42, 40, 212, 213), (44, 42, 213, 214), (46, 44, 214, 215), (48, 46, 215, 216), (50, 48, 216, 217), (52, 50, 217, 218), (54, 52, 218, 219), (56, 54, 219, 220), (58, 56, 220, 221), (60, 58, 221, 222), (62, 60, 222, 223), (0, 62, 223, 192), (247, 248, 280, 279), (14, 16, 232, 231), (42, 44, 246, 245), (16, 18, 233, 232), (44, 46, 247, 246), (18, 20, 234, 233), (46, 48, 248, 247), (20, 22, 235, 234), (48, 50, 249, 248), (22, 24, 236, 235), (50, 52, 250, 249), (24, 26, 237, 236), (52, 54, 251, 250), (26, 28, 238, 237), (0, 2, 225, 224), (54, 56, 252, 251), (28, 30, 239, 238), (2, 4, 226, 225), (56, 58, 253, 252), (30, 32, 240, 239), (4, 6, 227, 226), (58, 60, 254, 253), (32, 34, 241, 240), (6, 8, 228, 227), (60, 62, 255, 254), (34, 36, 242, 241), (8, 10, 229, 228), (62, 0, 224, 255), (36, 38, 243, 242), (10, 12, 230, 229), (38, 40, 244, 243), (12, 14, 231, 230), (282, 283, 315, 314), (234, 235, 267, 266), (248, 249, 281, 280), (235, 236, 268, 267), (249, 250, 282, 281), (236, 237, 269, 268), (250, 251, 283, 282), (237, 238, 270, 269), (224, 225, 257, 256), (251, 252, 284, 283), (238, 239, 271, 270), (225, 226, 258, 257), (252, 253, 285, 284), (239, 240, 272, 271), (226, 227, 259, 258), (253, 254, 286, 285), (240, 241, 273, 272), (227, 228, 260, 259), (254, 255, 287, 286), (241, 242, 274, 273), (228, 229, 261, 260), (255, 224, 256, 287), (242, 243, 275, 274), (229, 230, 262, 261), (243, 244, 276, 275), (230, 231, 263, 262), (244, 245, 277, 276), (231, 232, 264, 263), (245, 246, 278, 277), (232, 233, 265, 264), (246, 247, 279, 278), (233, 234, 266, 265), (288, 289, 290, 291, 292, 293, 294, 295, 296, 297, 298, 299, 300, 301, 302, 303, 304, 305, 306, 307, 308, 309, 310, 311, 312, 313, 314, 315, 316, 317, 318, 319), (269, 270, 302, 301), (256, 257, 289, 288), (283, 284, 316, 315), (270, 271, 303, 302), (257, 258, 290, 289), (284, 285, 317, 316), (271, 272, 304, 303), (258, 259, 291, 290), (285, 286, 318, 317), (272, 273, 305, 304), (259, 260, 292, 291), (286, 287, 319, 318), (273, 274, 306, 305), (260, 261, 293, 292), (287, 256, 288, 319), (274, 275, 307, 306), (261, 262, 294, 293), (275, 276, 308, 307), (262, 263, 295, 294), (276, 277, 309, 308), (263, 264, 296, 295), (277, 278, 310, 309), (264, 265, 297, 296), (278, 279, 311, 310), (265, 266, 298, 297), (279, 280, 312, 311), (266, 267, 299, 298), (280, 281, 313, 312), (267, 268, 300, 299), (281, 282, 314, 313), (268, 269, 301, 300)])
me_cylinder_002.polygons.foreach_set('use_smooth', [True] * 290)
_uv = me_cylinder_002.uv_layers.new(name='UVMap')
_uv.uv.foreach_set('vector', [1.0, 0.5, 1.0, 1.0, 0.9688, 1.0, 0.9688, 0.5, 0.9688, 0.5, 0.9688, 1.0, 0.9375, 1.0, 0.9375, 0.5, 0.9375, 0.5, 0.9375, 1.0, 0.9062, 1.0, 0.9062, 0.5, 0.9062, 0.5, 0.9062, 1.0, 0.875, 1.0, 0.875, 0.5, 0.875, 0.5, 0.875, 1.0, 0.8438, 1.0, 0.8438, 0.5, 0.8438, 0.5, 0.8438, 1.0, 0.8125, 1.0, 0.8125, 0.5, 0.8125, 0.5, 0.8125, 1.0, 0.7812, 1.0, 0.7812, 0.5, 0.7812, 0.5, 0.7812, 1.0, 0.75, 1.0, 0.75, 0.5, 0.75, 0.5, 0.75, 1.0, 0.7188, 1.0, 0.7188, 0.5, 0.7188, 0.5, 0.7188, 1.0, 0.6875, 1.0, 0.6875, 0.5, 0.6875, 0.5, 0.6875, 1.0, 0.6562, 1.0, 0.6562, 0.5, 0.6562, 0.5, 0.6562, 1.0, 0.625, 1.0, 0.625, 0.5, 0.625, 0.5, 0.625, 1.0, 0.5938, 1.0, 0.5938, 0.5, 0.5938, 0.5, 0.5938, 1.0, 0.5625, 1.0, 0.5625, 0.5, 0.5625, 0.5, 0.5625, 1.0, 0.5312, 1.0, 0.5312, 0.5, 0.5312, 0.5, 0.5312, 1.0, 0.5, 1.0, 0.5, 0.5, 0.5, 0.5, 0.5, 1.0, 0.4688, 1.0, 0.4688, 0.5, 0.4688, 0.5, 0.4688, 1.0, 0.4375, 1.0, 0.4375, 0.5, 0.4375, 0.5, 0.4375, 1.0, 0.4062, 1.0, 0.4062, 0.5, 0.4062, 0.5, 0.4062, 1.0, 0.375, 1.0, 0.375, 0.5, 0.375, 0.5, 0.375, 1.0, 0.3438, 1.0, 0.3438, 0.5, 0.3438, 0.5, 0.3438, 1.0, 0.3125, 1.0, 0.3125, 0.5, 0.3125, 0.5, 0.3125, 1.0, 0.2812, 1.0, 0.2812, 0.5, 0.2812, 0.5, 0.2812, 1.0, 0.25, 1.0, 0.25, 0.5, 0.25, 0.5, 0.25, 1.0, 0.2188, 1.0, 0.2188, 0.5, 0.2188, 0.5, 0.2188, 1.0, 0.1875, 1.0, 0.1875, 0.5, 0.1875, 0.5, 0.1875, 1.0, 0.1562, 1.0, 0.1562, 0.5, 0.1562, 0.5, 0.1562, 1.0, 0.125, 1.0, 0.125, 0.5, 0.125, 0.5, 0.125, 1.0, 0.09375, 1.0, 0.09375, 0.5, 0.09375, 0.5, 0.09375, 1.0, 0.0625, 1.0, 0.0625, 0.5, 0.2714, 0.3574, 0.25, 0.3595, 0.2286, 0.3574, 0.2081, 0.3512, 0.1892, 0.3411, 0.1726, 0.3274, 0.1589, 0.3108, 0.1488, 0.2919, 0.1426, 0.2714, 0.1405, 0.25, 0.1426, 0.2286, 0.1488, 0.2081, 0.1589, 0.1892, 0.1726, 0.1726, 0.1892, 0.1589, 0.2081, 0.1488, 0.2286, 0.1426, 0.25, 0.1405, 0.2714, 0.1426, 0.2919, 0.1488, 0.3108, 0.1589, 0.3274, 0.1726, 0.3411, 0.1892, 0.3512, 0.2081, 0.3574, 0.2286, 0.3595, 0.25, 0.3574, 0.2714, 0.3512, 0.2919, 0.3411, 0.3108, 0.3274, 0.3274, 0.3108, 0.3411, 0.2919, 0.3512, 0.0625, 0.5, 0.0625, 1.0, 0.03125, 1.0, 0.03125, 0.5, 0.03125, 0.5, 0.03125, 1.0, 0.0, 1.0, 0.0, 0.5, 0.7316, 0.2316, 0.7283, 0.2355, 0.7283, 0.2355, 0.7316, 0.2316, 0.7811, 0.4066, 0.75, 0.4096, 0.75, 0.49, 0.7968, 0.4854, 0.25, 0.4096, 0.2811, 0.4066, 0.2968, 0.4854, 0.25, 0.49, 0.8111, 0.3975, 0.7811, 0.4066, 0.7968, 0.4854, 0.8418, 0.4717, 0.2811, 0.4066, 0.3111, 0.3975, 0.3418, 0.4717, 0.2968, 0.4854, 0.8387, 0.3827, 0.8111, 0.3975, 0.8418, 0.4717, 0.8833, 0.4496, 0.3111, 0.3975, 0.3387, 0.3827, 0.3833, 0.4496, 0.3418, 0.4717, 0.8629, 0.3629, 0.8387, 0.3827, 0.8833, 0.4496, 0.9197, 0.4197, 0.3387, 0.3827, 0.3629, 0.3629, 0.4197, 0.4197, 0.3833, 0.4496, 0.8827, 0.3387, 0.8629, 0.3629, 0.9197, 0.4197, 0.9496, 0.3833, 0.3629, 0.3629, 0.3827, 0.3387, 0.4496, 0.3833, 0.4197, 0.4197, 0.8975, 0.3111, 0.8827, 0.3387, 0.9496, 0.3833, 0.9717, 0.3418, 0.3827, 0.3387, 0.3975, 0.3111, 0.4717, 0.3418, 0.4496, 0.3833, 0.9066, 0.2811, 0.8975, 0.3111, 0.9717, 0.3418, 0.9854, 0.2968, 0.3975, 0.3111, 0.4066, 0.2811, 0.4854, 0.2968, 0.4717, 0.3418, 0.9096, 0.25, 0.9066, 0.2811, 0.9854, 0.2968, 0.99, 0.25, 0.4066, 0.2811, 0.4096, 0.25, 0.49, 0.25, 0.4854, 0.2968, 0.9066, 0.2189, 0.9096, 0.25, 0.99, 0.25, 0.9854, 0.2032, 0.4096, 0.25, 0.4066, 0.2189, 0.4854, 0.2032, 0.49, 0.25, 0.8975, 0.1889, 0.9066, 0.2189, 0.9854, 0.2032, 0.9717, 0.1582, 0.4066, 0.2189, 0.3975, 0.1889, 0.4717, 0.1582, 0.4854, 0.2032, 0.8827, 0.1613, 0.8975, 0.1889, 0.9717, 0.1582, 0.9496, 0.1167, 0.3975, 0.1889, 0.3827, 0.1613, 0.4496, 0.1167, 0.4717, 0.1582, 0.8629, 0.1371, 0.8827, 0.1613, 0.9496, 0.1167, 0.9197, 0.08029, 0.3827, 0.1613, 0.3629, 0.1371, 0.4197, 0.08029, 0.4496, 0.1167, 0.8387, 0.1173, 0.8629, 0.1371, 0.9197, 0.08029, 0.8833, 0.05045, 0.3629, 0.1371, 0.3387, 0.1173, 0.3833, 0.05045, 0.4197, 0.08029, 0.8111, 0.1025, 0.8387, 0.1173, 0.8833, 0.05045, 0.8418, 0.02827, 0.3387, 0.1173, 0.3111, 0.1025, 0.3418, 0.02827, 0.3833, 0.05045, 0.7811, 0.09343, 0.8111, 0.1025, 0.8418, 0.02827, 0.7968, 0.01461, 0.3111, 0.1025, 0.2811, 0.09343, 0.2968, 0.01461, 0.3418, 0.02827, 0.75, 0.09037, 0.7811, 0.09343, 0.7968, 0.01461, 0.75, 0.01, 0.2811, 0.09343, 0.25, 0.09037, 0.25, 0.01, 0.2968, 0.01461, 0.7189, 0.09343, 0.75, 0.09037, 0.75, 0.01, 0.7032, 0.01461, 0.25, 0.09037, 0.2189, 0.09343, 0.2032, 0.01461, 0.25, 0.01, 0.6889, 0.1025, 0.7189, 0.09343, 0.7032, 0.01461, 0.6582, 0.02827, 0.2189, 0.09343, 0.1889, 0.1025, 0.1582, 0.02827, 0.2032, 0.01461, 0.6613, 0.1173, 0.6889, 0.1025, 0.6582, 0.02827, 0.6167, 0.05045, 0.1889, 0.1025, 0.1613, 0.1173, 0.1167, 0.05045, 0.1582, 0.02827, 0.6371, 0.1371, 0.6613, 0.1173, 0.6167, 0.05045, 0.5803, 0.08029, 0.1613, 0.1173, 0.1371, 0.1371, 0.08029, 0.08029, 0.1167, 0.05045, 0.6173, 0.1613, 0.6371, 0.1371, 0.5803, 0.08029, 0.5504, 0.1167, 0.1371, 0.1371, 0.1173, 0.1613, 0.05045, 0.1167, 0.08029, 0.08029, 0.6025, 0.1889, 0.6173, 0.1613, 0.5504, 0.1167, 0.5283, 0.1582, 0.1173, 0.1613, 0.1025, 0.1889, 0.02827, 0.1582, 0.05045, 0.1167, 0.5934, 0.2189, 0.6025, 0.1889, 0.5283, 0.1582, 0.5146, 0.2032, 0.1025, 0.1889, 0.09343, 0.2189, 0.01461, 0.2032, 0.02827, 0.1582, 0.5904, 0.25, 0.5934, 0.2189, 0.5146, 0.2032, 0.51, 0.25, 0.09343, 0.2189, 0.09037, 0.25, 0.01, 0.25, 0.01461, 0.2032, 0.5934, 0.2811, 0.5904, 0.25, 0.51, 0.25, 0.5146, 0.2968, 0.09037, 0.25, 0.09343, 0.2811, 0.01461, 0.2968, 0.01, 0.25, 0.6025, 0.3111, 0.5934, 0.2811, 0.5146, 0.2968, 0.5283, 0.3418, 0.09343, 0.2811, 0.1025, 0.3111, 0.02827, 0.3418, 0.01461, 0.2968, 0.6173, 0.3387, 0.6025, 0.3111, 0.5283, 0.3418, 0.5504, 0.3833, 0.1025, 0.3111, 0.1173, 0.3387, 0.05045, 0.3833, 0.02827, 0.3418, 0.6371, 0.3629, 0.6173, 0.3387, 0.5504, 0.3833, 0.5803, 0.4197, 0.1173, 0.3387, 0.1371, 0.3629, 0.08029, 0.4197, 0.05045, 0.3833, 0.6613, 0.3827, 0.6371, 0.3629, 0.5803, 0.4197, 0.6167, 0.4496, 0.1371, 0.3629, 0.1613, 0.3827, 0.1167, 0.4496, 0.08029, 0.4197, 0.6889, 0.3975, 0.6613, 0.3827, 0.6167, 0.4496, 0.6582, 0.4717, 0.1613, 0.3827, 0.1889, 0.3975, 0.1582, 0.4717, 0.1167, 0.4496, 0.7189, 0.4066, 0.6889, 0.3975, 0.6582, 0.4717, 0.7032, 0.4854, 0.1889, 0.3975, 0.2189, 0.4066, 0.2032, 0.4854, 0.1582, 0.4717, 0.75, 0.4096, 0.7189, 0.4066, 0.7032, 0.4854, 0.75, 0.49, 0.2189, 0.4066, 0.25, 0.4096, 0.25, 0.49, 0.2032, 0.4854, 0.7714, 0.3574, 0.75, 0.3595, 0.75, 0.4096, 0.7811, 0.4066, 0.25, 0.3595, 0.2714, 0.3574, 0.2811, 0.4066, 0.25, 0.4096, 0.7919, 0.3512, 0.7714, 0.3574, 0.7811, 0.4066, 0.8111, 0.3975, 0.2714, 0.3574, 0.2919, 0.3512, 0.3111, 0.3975, 0.2811, 0.4066, 0.8108, 0.3411, 0.7919, 0.3512, 0.8111, 0.3975, 0.8387, 0.3827, 0.2919, 0.3512, 0.3108, 0.3411, 0.3387, 0.3827, 0.3111, 0.3975, 0.8274, 0.3274, 0.8108, 0.3411, 0.8387, 0.3827, 0.8629, 0.3629, 0.3108, 0.3411, 0.3274, 0.3274, 0.3629, 0.3629, 0.3387, 0.3827, 0.8411, 0.3108, 0.8274, 0.3274, 0.8629, 0.3629, 0.8827, 0.3387, 0.3274, 0.3274, 0.3411, 0.3108, 0.3827, 0.3387, 0.3629, 0.3629, 0.8512, 0.2919, 0.8411, 0.3108, 0.8827, 0.3387, 0.8975, 0.3111, 0.3411, 0.3108, 0.3512, 0.2919, 0.3975, 0.3111, 0.3827, 0.3387, 0.8574, 0.2714, 0.8512, 0.2919, 0.8975, 0.3111, 0.9066, 0.2811, 0.3512, 0.2919, 0.3574, 0.2714, 0.4066, 0.2811, 0.3975, 0.3111, 0.8595, 0.25, 0.8574, 0.2714, 0.9066, 0.2811, 0.9096, 0.25, 0.3574, 0.2714, 0.3595, 0.25, 0.4096, 0.25, 0.4066, 0.2811, 0.8574, 0.2286, 0.8595, 0.25, 0.9096, 0.25, 0.9066, 0.2189, 0.3595, 0.25, 0.3574, 0.2286, 0.4066, 0.2189, 0.4096, 0.25, 0.8512, 0.2081, 0.8574, 0.2286, 0.9066, 0.2189, 0.8975, 0.1889, 0.3574, 0.2286, 0.3512, 0.2081, 0.3975, 0.1889, 0.4066, 0.2189, 0.8411, 0.1892, 0.8512, 0.2081, 0.8975, 0.1889, 0.8827, 0.1613, 0.3512, 0.2081, 0.3411, 0.1892, 0.3827, 0.1613, 0.3975, 0.1889, 0.8274, 0.1726, 0.8411, 0.1892, 0.8827, 0.1613, 0.8629, 0.1371, 0.3411, 0.1892, 0.3274, 0.1726, 0.3629, 0.1371, 0.3827, 0.1613, 0.8108, 0.1589, 0.8274, 0.1726, 0.8629, 0.1371, 0.8387, 0.1173, 0.3274, 0.1726, 0.3108, 0.1589, 0.3387, 0.1173, 0.3629, 0.1371, 0.7919, 0.1488, 0.8108, 0.1589, 0.8387, 0.1173, 0.8111, 0.1025, 0.3108, 0.1589, 0.2919, 0.1488, 0.3111, 0.1025, 0.3387, 0.1173, 0.7714, 0.1426, 0.7919, 0.1488, 0.8111, 0.1025, 0.7811, 0.09343, 0.2919, 0.1488, 0.2714, 0.1426, 0.2811, 0.09343, 0.3111, 0.1025, 0.75, 0.1405, 0.7714, 0.1426, 0.7811, 0.09343, 0.75, 0.09037, 0.2714, 0.1426, 0.25, 0.1405, 0.25, 0.09037, 0.2811, 0.09343, 0.7286, 0.1426, 0.75, 0.1405, 0.75, 0.09037, 0.7189, 0.09343, 0.25, 0.1405, 0.2286, 0.1426, 0.2189, 0.09343, 0.25, 0.09037, 0.7081, 0.1488, 0.7286, 0.1426, 0.7189, 0.09343, 0.6889, 0.1025, 0.2286, 0.1426, 0.2081, 0.1488, 0.1889, 0.1025, 0.2189, 0.09343, 0.6892, 0.1589, 0.7081, 0.1488, 0.6889, 0.1025, 0.6613, 0.1173, 0.2081, 0.1488, 0.1892, 0.1589, 0.1613, 0.1173, 0.1889, 0.1025, 0.6726, 0.1726, 0.6892, 0.1589, 0.6613, 0.1173, 0.6371, 0.1371, 0.1892, 0.1589, 0.1726, 0.1726, 0.1371, 0.1371, 0.1613, 0.1173, 0.6589, 0.1892, 0.6726, 0.1726, 0.6371, 0.1371, 0.6173, 0.1613, 0.1726, 0.1726, 0.1589, 0.1892, 0.1173, 0.1613, 0.1371, 0.1371, 0.6488, 0.2081, 0.6589, 0.1892, 0.6173, 0.1613, 0.6025, 0.1889, 0.1589, 0.1892, 0.1488, 0.2081, 0.1025, 0.1889, 0.1173, 0.1613, 0.6426, 0.2286, 0.6488, 0.2081, 0.6025, 0.1889, 0.5934, 0.2189, 0.1488, 0.2081, 0.1426, 0.2286, 0.09343, 0.2189, 0.1025, 0.1889, 0.6405, 0.25, 0.6426, 0.2286, 0.5934, 0.2189, 0.5904, 0.25, 0.1426, 0.2286, 0.1405, 0.25, 0.09037, 0.25, 0.09343, 0.2189, 0.6426, 0.2714, 0.6405, 0.25, 0.5904, 0.25, 0.5934, 0.2811, 0.1405, 0.25, 0.1426, 0.2714, 0.09343, 0.2811, 0.09037, 0.25, 0.6488, 0.2919, 0.6426, 0.2714, 0.5934, 0.2811, 0.6025, 0.3111, 0.1426, 0.2714, 0.1488, 0.2919, 0.1025, 0.3111, 0.09343, 0.2811, 0.6589, 0.3108, 0.6488, 0.2919, 0.6025, 0.3111, 0.6173, 0.3387, 0.1488, 0.2919, 0.1589, 0.3108, 0.1173, 0.3387, 0.1025, 0.3111, 0.6726, 0.3274, 0.6589, 0.3108, 0.6173, 0.3387, 0.6371, 0.3629, 0.1589, 0.3108, 0.1726, 0.3274, 0.1371, 0.3629, 0.1173, 0.3387, 0.6892, 0.3411, 0.6726, 0.3274, 0.6371, 0.3629, 0.6613, 0.3827, 0.1726, 0.3274, 0.1892, 0.3411, 0.1613, 0.3827, 0.1371, 0.3629, 0.7081, 0.3512, 0.6892, 0.3411, 0.6613, 0.3827, 0.6889, 0.3975, 0.1892, 0.3411, 0.2081, 0.3512, 0.1889, 0.3975, 0.1613, 0.3827, 0.7286, 0.3574, 0.7081, 0.3512, 0.6889, 0.3975, 0.7189, 0.4066, 0.2081, 0.3512, 0.2286, 0.3574, 0.2189, 0.4066, 0.1889, 0.3975, 0.75, 0.3595, 0.7286, 0.3574, 0.7189, 0.4066, 0.75, 0.4096, 0.2286, 0.3574, 0.25, 0.3595, 0.25, 0.4096, 0.2189, 0.4066, 0.7551, 0.2756, 0.75, 0.2761, 0.75, 0.3595, 0.7714, 0.3574, 0.76, 0.2741, 0.7551, 0.2756, 0.7714, 0.3574, 0.7919, 0.3512, 0.7645, 0.2717, 0.76, 0.2741, 0.7919, 0.3512, 0.8108, 0.3411, 0.7684, 0.2684, 0.7645, 0.2717, 0.8108, 0.3411, 0.8274, 0.3274, 0.7717, 0.2645, 0.7684, 0.2684, 0.8274, 0.3274, 0.8411, 0.3108, 0.7741, 0.26, 0.7717, 0.2645, 0.8411, 0.3108, 0.8512, 0.2919, 0.7756, 0.2551, 0.7741, 0.26, 0.8512, 0.2919, 0.8574, 0.2714, 0.7761, 0.25, 0.7756, 0.2551, 0.8574, 0.2714, 0.8595, 0.25, 0.7756, 0.2449, 0.7761, 0.25, 0.8595, 0.25, 0.8574, 0.2286, 0.7741, 0.24, 0.7756, 0.2449, 0.8574, 0.2286, 0.8512, 0.2081, 0.7717, 0.2355, 0.7741, 0.24, 0.8512, 0.2081, 0.8411, 0.1892, 0.7684, 0.2316, 0.7717, 0.2355, 0.8411, 0.1892, 0.8274, 0.1726, 0.7645, 0.2283, 0.7684, 0.2316, 0.8274, 0.1726, 0.8108, 0.1589, 0.76, 0.2259, 0.7645, 0.2283, 0.8108, 0.1589, 0.7919, 0.1488, 0.7551, 0.2244, 0.76, 0.2259, 0.7919, 0.1488, 0.7714, 0.1426, 0.75, 0.2239, 0.7551, 0.2244, 0.7714, 0.1426, 0.75, 0.1405, 0.7449, 0.2244, 0.75, 0.2239, 0.75, 0.1405, 0.7286, 0.1426, 0.74, 0.2259, 0.7449, 0.2244, 0.7286, 0.1426, 0.7081, 0.1488, 0.7355, 0.2283, 0.74, 0.2259, 0.7081, 0.1488, 0.6892, 0.1589, 0.7316, 0.2316, 0.7355, 0.2283, 0.6892, 0.1589, 0.6726, 0.1726, 0.7283, 0.2355, 0.7316, 0.2316, 0.6726, 0.1726, 0.6589, 0.1892, 0.7259, 0.24, 0.7283, 0.2355, 0.6589, 0.1892, 0.6488, 0.2081, 0.7244, 0.2449, 0.7259, 0.24, 0.6488, 0.2081, 0.6426, 0.2286, 0.7239, 0.25, 0.7244, 0.2449, 0.6426, 0.2286, 0.6405, 0.25, 0.7244, 0.2551, 0.7239, 0.25, 0.6405, 0.25, 0.6426, 0.2714, 0.7259, 0.26, 0.7244, 0.2551, 0.6426, 0.2714, 0.6488, 0.2919, 0.7283, 0.2645, 0.7259, 0.26, 0.6488, 0.2919, 0.6589, 0.3108, 0.7316, 0.2684, 0.7283, 0.2645, 0.6589, 0.3108, 0.6726, 0.3274, 0.7355, 0.2717, 0.7316, 0.2684, 0.6726, 0.3274, 0.6892, 0.3411, 0.74, 0.2741, 0.7355, 0.2717, 0.6892, 0.3411, 0.7081, 0.3512, 0.7449, 0.2756, 0.74, 0.2741, 0.7081, 0.3512, 0.7286, 0.3574, 0.75, 0.2761, 0.7449, 0.2756, 0.7286, 0.3574, 0.75, 0.3595, 0.7244, 0.2449, 0.7239, 0.25, 0.7239, 0.25, 0.7244, 0.2449, 0.7756, 0.2551, 0.7761, 0.25, 0.7761, 0.25, 0.7756, 0.2551, 0.7283, 0.2355, 0.7259, 0.24, 0.7259, 0.24, 0.7283, 0.2355, 0.7761, 0.25, 0.7756, 0.2449, 0.7756, 0.2449, 0.7761, 0.25, 0.7259, 0.24, 0.7244, 0.2449, 0.7244, 0.2449, 0.7259, 0.24, 0.7756, 0.2449, 0.7741, 0.24, 0.7741, 0.24, 0.7756, 0.2449, 0.7244, 0.2449, 0.7239, 0.25, 0.7239, 0.25, 0.7244, 0.2449, 0.7741, 0.24, 0.7717, 0.2355, 0.7717, 0.2355, 0.7741, 0.24, 0.7239, 0.25, 0.7244, 0.2551, 0.7244, 0.2551, 0.7239, 0.25, 0.7717, 0.2355, 0.7684, 0.2316, 0.7684, 0.2316, 0.7717, 0.2355, 0.7244, 0.2551, 0.7259, 0.26, 0.7259, 0.26, 0.7244, 0.2551, 0.7684, 0.2316, 0.7645, 0.2283, 0.7645, 0.2283, 0.7684, 0.2316, 0.7259, 0.26, 0.7283, 0.2645, 0.7283, 0.2645, 0.7259, 0.26, 0.7645, 0.2283, 0.76, 0.2259, 0.76, 0.2259, 0.7645, 0.2283, 0.75, 0.2761, 0.7551, 0.2756, 0.7551, 0.2756, 0.75, 0.2761, 0.7283, 0.2645, 0.7316, 0.2684, 0.7316, 0.2684, 0.7283, 0.2645, 0.76, 0.2259, 0.7551, 0.2244, 0.7551, 0.2244, 0.76, 0.2259, 0.7551, 0.2756, 0.76, 0.2741, 0.76, 0.2741, 0.7551, 0.2756, 0.7316, 0.2684, 0.7355, 0.2717, 0.7355, 0.2717, 0.7316, 0.2684, 0.7551, 0.2244, 0.75, 0.2239, 0.75, 0.2239, 0.7551, 0.2244, 0.76, 0.2741, 0.7645, 0.2717, 0.7645, 0.2717, 0.76, 0.2741, 0.7355, 0.2717, 0.74, 0.2741, 0.74, 0.2741, 0.7355, 0.2717, 0.75, 0.2239, 0.7449, 0.2244, 0.7449, 0.2244, 0.75, 0.2239, 0.7645, 0.2717, 0.7684, 0.2684, 0.7684, 0.2684, 0.7645, 0.2717, 0.74, 0.2741, 0.7449, 0.2756, 0.7449, 0.2756, 0.74, 0.2741, 0.7449, 0.2244, 0.74, 0.2259, 0.74, 0.2259, 0.7449, 0.2244, 0.7684, 0.2684, 0.7717, 0.2645, 0.7717, 0.2645, 0.7684, 0.2684, 0.7449, 0.2756, 0.75, 0.2761, 0.75, 0.2761, 0.7449, 0.2756, 0.74, 0.2259, 0.7355, 0.2283, 0.7355, 0.2283, 0.74, 0.2259, 0.7717, 0.2645, 0.7741, 0.26, 0.7741, 0.26, 0.7717, 0.2645, 0.7355, 0.2283, 0.7316, 0.2316, 0.7316, 0.2316, 0.7355, 0.2283, 0.7741, 0.26, 0.7756, 0.2551, 0.7756, 0.2551, 0.7741, 0.26, 0.7259, 0.26, 0.7283, 0.2645, 0.7283, 0.2645, 0.7259, 0.26, 0.7741, 0.24, 0.7717, 0.2355, 0.7717, 0.2355, 0.7741, 0.24, 0.7239, 0.25, 0.7244, 0.2551, 0.7244, 0.2551, 0.7239, 0.25, 0.7717, 0.2355, 0.7684, 0.2316, 0.7684, 0.2316, 0.7717, 0.2355, 0.7244, 0.2551, 0.7259, 0.26, 0.7259, 0.26, 0.7244, 0.2551, 0.7684, 0.2316, 0.7645, 0.2283, 0.7645, 0.2283, 0.7684, 0.2316, 0.7259, 0.26, 0.7283, 0.2645, 0.7283, 0.2645, 0.7259, 0.26, 0.7645, 0.2283, 0.76, 0.2259, 0.76, 0.2259, 0.7645, 0.2283, 0.75, 0.2761, 0.7551, 0.2756, 0.7551, 0.2756, 0.75, 0.2761, 0.7283, 0.2645, 0.7316, 0.2684, 0.7316, 0.2684, 0.7283, 0.2645, 0.76, 0.2259, 0.7551, 0.2244, 0.7551, 0.2244, 0.76, 0.2259, 0.7551, 0.2756, 0.76, 0.2741, 0.76, 0.2741, 0.7551, 0.2756, 0.7316, 0.2684, 0.7355, 0.2717, 0.7355, 0.2717, 0.7316, 0.2684, 0.7551, 0.2244, 0.75, 0.2239, 0.75, 0.2239, 0.7551, 0.2244, 0.76, 0.2741, 0.7645, 0.2717, 0.7645, 0.2717, 0.76, 0.2741, 0.7355, 0.2717, 0.74, 0.2741, 0.74, 0.2741, 0.7355, 0.2717, 0.75, 0.2239, 0.7449, 0.2244, 0.7449, 0.2244, 0.75, 0.2239, 0.7645, 0.2717, 0.7684, 0.2684, 0.7684, 0.2684, 0.7645, 0.2717, 0.74, 0.2741, 0.7449, 0.2756, 0.7449, 0.2756, 0.74, 0.2741, 0.7449, 0.2244, 0.74, 0.2259, 0.74, 0.2259, 0.7449, 0.2244, 0.7684, 0.2684, 0.7717, 0.2645, 0.7717, 0.2645, 0.7684, 0.2684, 0.7449, 0.2756, 0.75, 0.2761, 0.75, 0.2761, 0.7449, 0.2756, 0.74, 0.2259, 0.7355, 0.2283, 0.7355, 0.2283, 0.74, 0.2259, 0.7717, 0.2645, 0.7741, 0.26, 0.7741, 0.26, 0.7717, 0.2645, 0.7355, 0.2283, 0.7316, 0.2316, 0.7316, 0.2316, 0.7355, 0.2283, 0.7741, 0.26, 0.7756, 0.2551, 0.7756, 0.2551, 0.7741, 0.26, 0.7316, 0.2316, 0.7283, 0.2355, 0.7283, 0.2355, 0.7316, 0.2316, 0.7756, 0.2551, 0.7761, 0.25, 0.7761, 0.25, 0.7756, 0.2551, 0.7283, 0.2355, 0.7259, 0.24, 0.7259, 0.24, 0.7283, 0.2355, 0.7761, 0.25, 0.7756, 0.2449, 0.7756, 0.2449, 0.7761, 0.25, 0.7259, 0.24, 0.7244, 0.2449, 0.7244, 0.2449, 0.7259, 0.24, 0.7756, 0.2449, 0.7741, 0.24, 0.7741, 0.24, 0.7756, 0.2449, 0.75, 0.2761, 0.7551, 0.2756, 0.76, 0.2741, 0.7645, 0.2717, 0.7684, 0.2684, 0.7717, 0.2645, 0.7741, 0.26, 0.7756, 0.2551, 0.7761, 0.25, 0.7756, 0.2449, 0.7741, 0.24, 0.7717, 0.2355, 0.7684, 0.2316, 0.7645, 0.2283, 0.76, 0.2259, 0.7551, 0.2244, 0.75, 0.2239, 0.7449, 0.2244, 0.74, 0.2259, 0.7355, 0.2283, 0.7316, 0.2316, 0.7283, 0.2355, 0.7259, 0.24, 0.7244, 0.2449, 0.7239, 0.25, 0.7244, 0.2551, 0.7259, 0.26, 0.7283, 0.2645, 0.7316, 0.2684, 0.7355, 0.2717, 0.74, 0.2741, 0.7449, 0.2756, 0.7645, 0.2283, 0.76, 0.2259, 0.76, 0.2259, 0.7645, 0.2283, 0.75, 0.2761, 0.7551, 0.2756, 0.7551, 0.2756, 0.75, 0.2761, 0.7283, 0.2645, 0.7316, 0.2684, 0.7316, 0.2684, 0.7283, 0.2645, 0.76, 0.2259, 0.7551, 0.2244, 0.7551, 0.2244, 0.76, 0.2259, 0.7551, 0.2756, 0.76, 0.2741, 0.76, 0.2741, 0.7551, 0.2756, 0.7316, 0.2684, 0.7355, 0.2717, 0.7355, 0.2717, 0.7316, 0.2684, 0.7551, 0.2244, 0.75, 0.2239, 0.75, 0.2239, 0.7551, 0.2244, 0.76, 0.2741, 0.7645, 0.2717, 0.7645, 0.2717, 0.76, 0.2741, 0.7355, 0.2717, 0.74, 0.2741, 0.74, 0.2741, 0.7355, 0.2717, 0.75, 0.2239, 0.7449, 0.2244, 0.7449, 0.2244, 0.75, 0.2239, 0.7645, 0.2717, 0.7684, 0.2684, 0.7684, 0.2684, 0.7645, 0.2717, 0.74, 0.2741, 0.7449, 0.2756, 0.7449, 0.2756, 0.74, 0.2741, 0.7449, 0.2244, 0.74, 0.2259, 0.74, 0.2259, 0.7449, 0.2244, 0.7684, 0.2684, 0.7717, 0.2645, 0.7717, 0.2645, 0.7684, 0.2684, 0.7449, 0.2756, 0.75, 0.2761, 0.75, 0.2761, 0.7449, 0.2756, 0.74, 0.2259, 0.7355, 0.2283, 0.7355, 0.2283, 0.74, 0.2259, 0.7717, 0.2645, 0.7741, 0.26, 0.7741, 0.26, 0.7717, 0.2645, 0.7355, 0.2283, 0.7316, 0.2316, 0.7316, 0.2316, 0.7355, 0.2283, 0.7741, 0.26, 0.7756, 0.2551, 0.7756, 0.2551, 0.7741, 0.26, 0.7316, 0.2316, 0.7283, 0.2355, 0.7283, 0.2355, 0.7316, 0.2316, 0.7756, 0.2551, 0.7761, 0.25, 0.7761, 0.25, 0.7756, 0.2551, 0.7283, 0.2355, 0.7259, 0.24, 0.7259, 0.24, 0.7283, 0.2355, 0.7761, 0.25, 0.7756, 0.2449, 0.7756, 0.2449, 0.7761, 0.25, 0.7259, 0.24, 0.7244, 0.2449, 0.7244, 0.2449, 0.7259, 0.24, 0.7756, 0.2449, 0.7741, 0.24, 0.7741, 0.24, 0.7756, 0.2449, 0.7244, 0.2449, 0.7239, 0.25, 0.7239, 0.25, 0.7244, 0.2449, 0.7741, 0.24, 0.7717, 0.2355, 0.7717, 0.2355, 0.7741, 0.24, 0.7239, 0.25, 0.7244, 0.2551, 0.7244, 0.2551, 0.7239, 0.25, 0.7717, 0.2355, 0.7684, 0.2316, 0.7684, 0.2316, 0.7717, 0.2355, 0.7244, 0.2551, 0.7259, 0.26, 0.7259, 0.26, 0.7244, 0.2551, 0.7684, 0.2316, 0.7645, 0.2283, 0.7645, 0.2283, 0.7684, 0.2316])
me_cylinder_002.materials.append(mat_deck_dark)
me_cylinder_002.use_remesh_fix_poles = True
me_cylinder_002.use_remesh_preserve_attributes = False
me_cylinder_002.update()
me_cube_001 = bpy.data.meshes.new('Cube.001')
me_cube_001.from_pydata([(-1.0, -0.5913, -0.7552), (-1.0, -0.5913, 0.7552), (-1.0, 0.5913, -0.7552), (-1.0, 0.5913, 0.7552), (1.0, -0.5913, -0.7552), (1.0, -0.5913, 0.7552), (1.0, 0.5913, -0.7552), (1.0, 0.5913, 0.7552), (-1.0, -0.5913, -0.1707), (-1.0, -0.5913, 0.3328), (-1.0, 0.5913, 0.3328), (-1.0, 0.5913, -0.1707), (1.0, 0.5913, 0.3328), (1.0, 0.5913, -0.1707), (1.0, -0.5913, 0.3328), (1.0, -0.5913, -0.1707), (-1.0, -1.091, -0.1707), (-1.0, -1.091, 0.3328), (1.0, -1.091, 0.3328), (1.0, -1.091, -0.1707), (-1.0, 1.091, 0.3328), (-1.0, 1.091, -0.1707), (1.0, 1.091, 0.3328), (1.0, 1.091, -0.1707), (-1.0, -0.8413, 0.2698), (1.0, -0.8413, 0.2698), (1.0, -0.8413, -0.1078), (-1.0, -0.8413, -0.1078), (1.0, 0.8413, -0.1078), (1.0, 0.8413, 0.2698), (-1.0, 0.8413, 0.2698), (-1.0, 0.8413, -0.1078), (-1.0, 0.1971, -0.7552), (-1.0, -0.1971, -0.7552), (-1.0, -0.1971, 0.7552), (-1.0, 0.1971, 0.7552), (1.0, -0.1971, -0.7552), (1.0, 0.1971, -0.7552), (1.0, 0.1971, 0.7552), (1.0, -0.1971, 0.7552), (1.0, 0.1971, -0.1707), (1.0, -0.1971, -0.1707), (1.0, 0.1971, 0.5266), (1.0, -0.1971, 0.5266), (-1.0, -0.1971, -0.1707), (-1.0, 0.1971, -0.1707), (-1.0, -0.1971, 0.5266), (-1.0, 0.1971, 0.5266)], [], [(47, 35, 3, 10), (10, 3, 7, 12), (43, 39, 5, 14), (14, 5, 1, 9), (33, 36, 4, 0), (39, 34, 1, 5), (4, 15, 8, 0), (25, 24, 17, 18), (36, 41, 15, 4), (41, 43, 14, 15), (2, 11, 13, 6), (29, 28, 23, 22), (32, 45, 11, 2), (45, 47, 10, 11), (19, 18, 17, 16), (26, 25, 18, 19), (24, 27, 16, 17), (27, 26, 19, 16), (21, 20, 22, 23), (31, 30, 20, 21), (28, 31, 21, 23), (30, 29, 22, 20), (8, 15, 26, 27), (9, 8, 27, 24), (15, 14, 25, 26), (14, 9, 24, 25), (10, 12, 29, 30), (13, 11, 31, 28), (11, 10, 30, 31), (12, 13, 28, 29), (8, 9, 46, 44), (44, 46, 47, 45), (0, 8, 44, 33), (33, 44, 45, 32), (13, 12, 42, 40), (40, 42, 43, 41), (6, 13, 40, 37), (37, 40, 41, 36), (7, 3, 35, 38), (43, 46, 34, 39), (2, 6, 37, 32), (32, 37, 36, 33), (12, 7, 38, 42), (42, 38, 35, 47), (9, 1, 34, 46), (46, 43, 42, 47)])
_uv = me_cube_001.uv_layers.new(name='UVMap')
_uv.uv.foreach_set('vector', [0.5417, 0.1667, 0.625, 0.1667, 0.625, 0.25, 0.5417, 0.25, 0.5417, 0.25, 0.625, 0.25, 0.625, 0.5, 0.5417, 0.5, 0.5417, 0.6667, 0.625, 0.6667, 0.625, 0.75, 0.5417, 0.75, 0.5417, 0.75, 0.625, 0.75, 0.625, 1.0, 0.5417, 1.0, 0.125, 0.6667, 0.375, 0.6667, 0.375, 0.75, 0.125, 0.75, 0.625, 0.6667, 0.875, 0.6667, 0.875, 0.75, 0.625, 0.75, 0.375, 0.75, 0.4583, 0.75, 0.4583, 1.0, 0.375, 1.0, 0.5417, 0.75, 0.5417, 1.0, 0.5417, 1.0, 0.5417, 0.75, 0.375, 0.6667, 0.4583, 0.6667, 0.4583, 0.75, 0.375, 0.75, 0.4583, 0.6667, 0.5417, 0.6667, 0.5417, 0.75, 0.4583, 0.75, 0.375, 0.25, 0.4583, 0.25, 0.4583, 0.5, 0.375, 0.5, 0.5417, 0.5, 0.4583, 0.5, 0.4583, 0.5, 0.5417, 0.5, 0.375, 0.1667, 0.4583, 0.1667, 0.4583, 0.25, 0.375, 0.25, 0.4583, 0.1667, 0.5417, 0.1667, 0.5417, 0.25, 0.4583, 0.25, 0.4583, 0.75, 0.5417, 0.75, 0.5417, 1.0, 0.4583, 1.0, 0.4583, 0.75, 0.5417, 0.75, 0.5417, 0.75, 0.4583, 0.75, 0.5417, 0.0, 0.4583, 0.0, 0.4583, 0.0, 0.5417, 0.0, 0.4583, 1.0, 0.4583, 0.75, 0.4583, 0.75, 0.4583, 1.0, 0.4583, 0.25, 0.5417, 0.25, 0.5417, 0.5, 0.4583, 0.5, 0.4583, 0.25, 0.5417, 0.25, 0.5417, 0.25, 0.4583, 0.25, 0.4583, 0.5, 0.4583, 0.25, 0.4583, 0.25, 0.4583, 0.5, 0.5417, 0.25, 0.5417, 0.5, 0.5417, 0.5, 0.5417, 0.25, 0.4583, 1.0, 0.4583, 0.75, 0.4583, 0.75, 0.4583, 1.0, 0.5417, 0.0, 0.4583, 0.0, 0.4583, 0.0, 0.5417, 0.0, 0.4583, 0.75, 0.5417, 0.75, 0.5417, 0.75, 0.4583, 0.75, 0.5417, 0.75, 0.5417, 1.0, 0.5417, 1.0, 0.5417, 0.75, 0.5417, 0.25, 0.5417, 0.5, 0.5417, 0.5, 0.5417, 0.25, 0.4583, 0.5, 0.4583, 0.25, 0.4583, 0.25, 0.4583, 0.5, 0.4583, 0.25, 0.5417, 0.25, 0.5417, 0.25, 0.4583, 0.25, 0.5417, 0.5, 0.4583, 0.5, 0.4583, 0.5, 0.5417, 0.5, 0.4583, 0.0, 0.5417, 0.0, 0.5417, 0.08333, 0.4583, 0.08333, 0.4583, 0.08333, 0.5417, 0.08333, 0.5417, 0.1667, 0.4583, 0.1667, 0.375, 0.0, 0.4583, 0.0, 0.4583, 0.08333, 0.375, 0.08333, 0.375, 0.08333, 0.4583, 0.08333, 0.4583, 0.1667, 0.375, 0.1667, 0.4583, 0.5, 0.5417, 0.5, 0.5417, 0.5833, 0.4583, 0.5833, 0.4583, 0.5833, 0.5417, 0.5833, 0.5417, 0.6667, 0.4583, 0.6667, 0.375, 0.5, 0.4583, 0.5, 0.4583, 0.5833, 0.375, 0.5833, 0.375, 0.5833, 0.4583, 0.5833, 0.4583, 0.6667, 0.375, 0.6667, 0.625, 0.5, 0.875, 0.5, 0.875, 0.5833, 0.625, 0.5833, 0.5417, 0.6667, 0.5417, 0.08333, 0.875, 0.6667, 0.625, 0.6667, 0.125, 0.5, 0.375, 0.5, 0.375, 0.5833, 0.125, 0.5833, 0.125, 0.5833, 0.375, 0.5833, 0.375, 0.6667, 0.125, 0.6667, 0.5417, 0.5, 0.625, 0.5, 0.625, 0.5833, 0.5417, 0.5833, 0.5417, 0.5833, 0.625, 0.5833, 0.875, 0.5833, 0.5417, 0.1667, 0.5417, 0.0, 0.625, 0.0, 0.625, 0.08333, 0.5417, 0.08333, 0.5417, 0.08333, 0.5417, 0.6667, 0.5417, 0.5833, 0.5417, 0.1667])
me_cube_001.materials.append(mat_deck_dark)
me_cube_001.use_remesh_fix_poles = True
me_cube_001.use_remesh_preserve_attributes = False
me_cube_001.update()
me_cylinder_003 = bpy.data.meshes.new('Cylinder.003')
me_cylinder_003.from_pydata([(-1.589, -0.7153, -0.4622), (-1.589, -0.7325, -0.5488), (-1.589, -0.7816, -0.6223), (-1.589, -0.855, -0.6714), (-1.589, -0.9416, -0.6886), (-1.589, -1.028, -0.6714), (-1.589, -1.102, -0.6223), (-1.589, -1.151, -0.5488), (-1.589, -1.168, -0.4622), (-1.589, -1.151, -0.3756), (-1.589, -1.102, -0.3021), (-1.589, -1.028, -0.2531), (-1.589, -0.9416, -0.2358), (-1.589, -0.855, -0.2531), (-1.589, -0.7816, -0.3021), (-1.589, -0.7325, -0.3756), (-1.526, -0.7153, -0.4622), (-1.526, -0.7325, -0.5488), (-1.526, -0.7816, -0.6223), (-1.526, -0.855, -0.6714), (-1.526, -0.9416, -0.6886), (-1.526, -1.028, -0.6714), (-1.526, -1.102, -0.6223), (-1.526, -1.151, -0.5488), (-1.526, -1.168, -0.4622), (-1.526, -1.151, -0.3756), (-1.526, -1.102, -0.3021), (-1.526, -1.028, -0.2531), (-1.526, -0.9416, -0.2358), (-1.526, -0.855, -0.2531), (-1.526, -0.7816, -0.3021), (-1.526, -0.7325, -0.3756)], [], [(0, 15, 14, 13, 12, 11, 10, 9, 8, 7, 6, 5, 4, 3, 2, 1), (16, 17, 18, 19, 20, 21, 22, 23, 24, 25, 26, 27, 28, 29, 30, 31), (4, 5, 21, 20), (12, 13, 29, 28), (5, 6, 22, 21), (13, 14, 30, 29), (6, 7, 23, 22), (14, 15, 31, 30), (7, 8, 24, 23), (0, 1, 17, 16), (15, 0, 16, 31), (8, 9, 25, 24), (1, 2, 18, 17), (9, 10, 26, 25), (2, 3, 19, 18), (10, 11, 27, 26), (3, 4, 20, 19), (11, 12, 28, 27)])
me_cylinder_003.polygons.foreach_set('use_smooth', [True] * 18)
_uv = me_cylinder_003.uv_layers.new(name='UVMap')
_uv.uv.foreach_set('vector', [0.75, 0.49, 0.6582, 0.4717, 0.5803, 0.4197, 0.5283, 0.3418, 0.51, 0.25, 0.5283, 0.1582, 0.5803, 0.08029, 0.6582, 0.02827, 0.75, 0.01, 0.8418, 0.02827, 0.9197, 0.08029, 0.9717, 0.1582, 0.99, 0.25, 0.9717, 0.3418, 0.9197, 0.4197, 0.8418, 0.4717, 0.75, 0.49, 0.8418, 0.4717, 0.9197, 0.4197, 0.9717, 0.3418, 0.99, 0.25, 0.9717, 0.1582, 0.9197, 0.08029, 0.8418, 0.02827, 0.75, 0.01, 0.6582, 0.02827, 0.5803, 0.08029, 0.5283, 0.1582, 0.51, 0.25, 0.5283, 0.3418, 0.5803, 0.4197, 0.6582, 0.4717, 0.99, 0.25, 0.9717, 0.1582, 0.9717, 0.1582, 0.99, 0.25, 0.51, 0.25, 0.5283, 0.3418, 0.5283, 0.3418, 0.51, 0.25, 0.9717, 0.1582, 0.9197, 0.08029, 0.9197, 0.08029, 0.9717, 0.1582, 0.5283, 0.3418, 0.5803, 0.4197, 0.5803, 0.4197, 0.5283, 0.3418, 0.9197, 0.08029, 0.8418, 0.02827, 0.8418, 0.02827, 0.9197, 0.08029, 0.5803, 0.4197, 0.6582, 0.4717, 0.6582, 0.4717, 0.5803, 0.4197, 0.8418, 0.02827, 0.75, 0.01, 0.75, 0.01, 0.8418, 0.02827, 0.75, 0.49, 0.8418, 0.4717, 0.8418, 0.4717, 0.75, 0.49, 0.6582, 0.4717, 0.75, 0.49, 0.75, 0.49, 0.6582, 0.4717, 0.75, 0.01, 0.6582, 0.02827, 0.6582, 0.02827, 0.75, 0.01, 0.8418, 0.4717, 0.9197, 0.4197, 0.9197, 0.4197, 0.8418, 0.4717, 0.6582, 0.02827, 0.5803, 0.08029, 0.5803, 0.08029, 0.6582, 0.02827, 0.9197, 0.4197, 0.9717, 0.3418, 0.9717, 0.3418, 0.9197, 0.4197, 0.5803, 0.08029, 0.5283, 0.1582, 0.5283, 0.1582, 0.5803, 0.08029, 0.9717, 0.3418, 0.99, 0.25, 0.99, 0.25, 0.9717, 0.3418, 0.5283, 0.1582, 0.51, 0.25, 0.51, 0.25, 0.5283, 0.1582])
me_cylinder_003.materials.append(mat_deck_dark)
me_cylinder_003.use_remesh_fix_poles = True
me_cylinder_003.use_remesh_preserve_attributes = False
me_cylinder_003.update()

# ---- objects
ob_camera = bpy.data.objects.new('Camera', cam_camera)
ob_empty = bpy.data.objects.new('Empty', None)
ob_cylinder_001 = bpy.data.objects.new('Cylinder.001', me_cylinder_001)
ob_cylinder_002 = bpy.data.objects.new('Cylinder.002', me_cylinder_002)
ob_cube = bpy.data.objects.new('Cube', me_cube_001)
ob_cylinder_003 = bpy.data.objects.new('Cylinder.003', me_cylinder_003)
ob_cylinder_004 = bpy.data.objects.new('Cylinder.004', me_cylinder_003)
ob_cylinder_005 = bpy.data.objects.new('Cylinder.005', me_cylinder_003)
ob_cylinder_006 = bpy.data.objects.new('Cylinder.006', me_cylinder_003)
ob_cylinder_007 = bpy.data.objects.new('Cylinder.007', me_cylinder_003)
ob_lighting = bpy.data.objects.new('Lighting', None)
ob_empty_001 = bpy.data.objects.new('Empty.001', None)

# ---- transforms, parenting, visibility, modifiers, constraints
ob_camera.location = (0.0, 0.0, 20.0)
ob_camera.lock_rotations_4d = False
ob_camera.empty_display_type = 'ARROWS'
ob_camera.color = (0.0, 0.0, 0.0, 0.0)
ob_camera.display_type = 'WIRE'
ob_camera.lineart.crease_threshold = 0.0
ob_empty.location = (-0.1022, 1.738, 0.06812)
ob_empty.rotation_euler = (1.571, -0.0, 0.0)
ob_empty.scale = (-1.529, 1.529, 1.529)
ob_empty.empty_display_type = 'IMAGE'
ob_empty.empty_display_size = 5.0
ob_empty.use_empty_image_alpha = True
ob_empty.color = (1.0, 1.0, 1.0, 0.5)
ob_cylinder_001.parent = ob_cube
ob_cylinder_001.matrix_parent_inverse = Matrix(((1.0, -0.0, 0.0, -0.0), (-0.0, 1.0, -0.0, 0.0), (0.0, -0.0, 1.0, -1.052), (-0.0, 0.0, -0.0, 1.0)))
ob_cylinder_001.location = (0.0, 0.0, 1.137)
ob_cylinder_001.rotation_euler = (2.073e-09, -0.1745, -2.369e-08)
_m = ob_cylinder_001.modifiers.new('Mirror', 'MIRROR')
_m.use_axis = (False, True, True)
_m = ob_cylinder_001.modifiers.new('Auto Smooth', 'NODES')
_m.node_group = ng_auto_smooth
_gi = [s.identifier for s in ng_auto_smooth.interface.items_tree if s.item_type == 'SOCKET' and s.in_out == 'INPUT']
_m[_gi[1]] = 0.5236  # Angle
ob_cylinder_002.parent = ob_cube
ob_cylinder_002.matrix_parent_inverse = Matrix(((1.0, -0.0, 0.0, -0.0), (-0.0, 1.0, -0.0, 0.0), (0.0, -0.0, 1.0, -1.052), (-0.0, 0.0, -0.0, 1.0)))
ob_cylinder_002.location = (1.502, -5.879e-08, 1.36)
_m = ob_cylinder_002.modifiers.new('Auto Smooth', 'NODES')
_m.node_group = ng_auto_smooth
_gi = [s.identifier for s in ng_auto_smooth.interface.items_tree if s.item_type == 'SOCKET' and s.in_out == 'INPUT']
_m[_gi[1]] = 0.5236  # Angle
ob_cube.location = (-0.0802, 0.0, 1.052)
ob_cylinder_003.parent = ob_cylinder_001
ob_cylinder_003.matrix_parent_inverse = Matrix(((1.0, -0.0, 0.0, -0.0), (-0.0, 1.0, -0.0, 0.0), (0.0, -0.0, 1.0, -1.137), (-0.0, 0.0, -0.0, 1.0)))
ob_cylinder_003.location = (0.0, 0.0, 1.137)
_m = ob_cylinder_003.modifiers.new('Solidify', 'SOLIDIFY')
_m.thickness = 0.02
_m = ob_cylinder_003.modifiers.new('Mirror', 'MIRROR')
_m.use_axis = (False, True, True)
_m = ob_cylinder_003.modifiers.new('Auto Smooth', 'NODES')
_m.node_group = ng_auto_smooth
_gi = [s.identifier for s in ng_auto_smooth.interface.items_tree if s.item_type == 'SOCKET' and s.in_out == 'INPUT']
_m[_gi[1]] = 0.5236  # Angle
ob_cylinder_004.parent = ob_cylinder_001
ob_cylinder_004.matrix_parent_inverse = Matrix(((1.0, -0.0, 0.0, -0.0), (-0.0, 1.0, -0.0, 0.0), (0.0, -0.0, 1.0, -1.137), (-0.0, 0.0, -0.0, 1.0)))
ob_cylinder_004.location = (0.5119, 0.0, 1.137)
_m = ob_cylinder_004.modifiers.new('Solidify', 'SOLIDIFY')
_m.thickness = 0.02
_m = ob_cylinder_004.modifiers.new('Mirror', 'MIRROR')
_m.use_axis = (False, True, True)
_m = ob_cylinder_004.modifiers.new('Auto Smooth', 'NODES')
_m.node_group = ng_auto_smooth
_gi = [s.identifier for s in ng_auto_smooth.interface.items_tree if s.item_type == 'SOCKET' and s.in_out == 'INPUT']
_m[_gi[1]] = 0.5236  # Angle
ob_cylinder_005.parent = ob_cylinder_001
ob_cylinder_005.matrix_parent_inverse = Matrix(((1.0, -0.0, 0.0, -0.0), (-0.0, 1.0, -0.0, 0.0), (0.0, -0.0, 1.0, -1.137), (-0.0, 0.0, -0.0, 1.0)))
ob_cylinder_005.location = (1.216, 0.0, 1.137)
_m = ob_cylinder_005.modifiers.new('Solidify', 'SOLIDIFY')
_m.thickness = 0.02
_m = ob_cylinder_005.modifiers.new('Mirror', 'MIRROR')
_m.use_axis = (False, True, True)
_m = ob_cylinder_005.modifiers.new('Auto Smooth', 'NODES')
_m.node_group = ng_auto_smooth
_gi = [s.identifier for s in ng_auto_smooth.interface.items_tree if s.item_type == 'SOCKET' and s.in_out == 'INPUT']
_m[_gi[1]] = 0.5236  # Angle
ob_cylinder_006.parent = ob_cylinder_001
ob_cylinder_006.matrix_parent_inverse = Matrix(((1.0, -0.0, 0.0, -0.0), (-0.0, 1.0, -0.0, 0.0), (0.0, -0.0, 1.0, -1.137), (-0.0, 0.0, -0.0, 1.0)))
ob_cylinder_006.location = (1.9, 0.0, 1.137)
_m = ob_cylinder_006.modifiers.new('Solidify', 'SOLIDIFY')
_m.thickness = 0.02
_m = ob_cylinder_006.modifiers.new('Mirror', 'MIRROR')
_m.use_axis = (False, True, True)
_m = ob_cylinder_006.modifiers.new('Auto Smooth', 'NODES')
_m.node_group = ng_auto_smooth
_gi = [s.identifier for s in ng_auto_smooth.interface.items_tree if s.item_type == 'SOCKET' and s.in_out == 'INPUT']
_m[_gi[1]] = 0.5236  # Angle
ob_cylinder_007.parent = ob_cylinder_001
ob_cylinder_007.matrix_parent_inverse = Matrix(((1.0, -0.0, 0.0, -0.0), (-0.0, 1.0, -0.0, 0.0), (0.0, -0.0, 1.0, -1.137), (-0.0, 0.0, -0.0, 1.0)))
ob_cylinder_007.location = (2.656, 0.0, 1.137)
_m = ob_cylinder_007.modifiers.new('Solidify', 'SOLIDIFY')
_m.thickness = 0.02
_m = ob_cylinder_007.modifiers.new('Mirror', 'MIRROR')
_m.use_axis = (False, True, True)
_m = ob_cylinder_007.modifiers.new('Auto Smooth', 'NODES')
_m.node_group = ng_auto_smooth
_gi = [s.identifier for s in ng_auto_smooth.interface.items_tree if s.item_type == 'SOCKET' and s.in_out == 'INPUT']
_m[_gi[1]] = 0.5236  # Angle
ob_lighting.location = (0.0, 0.0, 0.0)
ob_empty_001.location = (0.07807, -0.9416, 0.7393)

# ---- collection membership
col_collection.objects.link(ob_camera)
col_collection.objects.link(ob_empty)
col_collection.objects.link(ob_cylinder_001)
col_collection.objects.link(ob_cylinder_002)
col_collection.objects.link(ob_cube)
col_collection.objects.link(ob_cylinder_003)
col_collection.objects.link(ob_cylinder_004)
col_collection.objects.link(ob_cylinder_005)
col_collection.objects.link(ob_cylinder_006)
col_collection.objects.link(ob_cylinder_007)
col_collection.objects.link(ob_lighting)
col_collection.objects.link(ob_empty_001)

# ---- scene / render settings (as saved in the file)
scene.camera = ob_camera
scene.frame_start = 1; scene.frame_end = 250; scene.frame_set(1)
scene.render.engine = 'CYCLES'
scene.render.resolution_x = 256
scene.render.resolution_y = 170
scene.render.film_transparent = True
scene.cycles.samples = 128
scene.cycles.sampling_pattern = 'TABULATED_SOBOL'
scene.cycles.use_adaptive_sampling = False
scene.cycles.use_light_tree = False
scene.view_settings.view_transform = 'Filmic'
bpy.context.view_layer.update()

# ---- added for rendering (the .blend has no usable light): sun
light_auto_sun = bpy.data.lights.new('AutoSun', 'SUN')
light_auto_sun.energy = 3.0
light_auto_sun.angle = 0.0523599
ob_auto_sun = bpy.data.objects.new('AutoSun', light_auto_sun)
scene.collection.objects.link(ob_auto_sun)
ob_auto_sun.rotation_euler = (0.872665, 0.174533, 0.523599)
bpy.context.view_layer.update()
